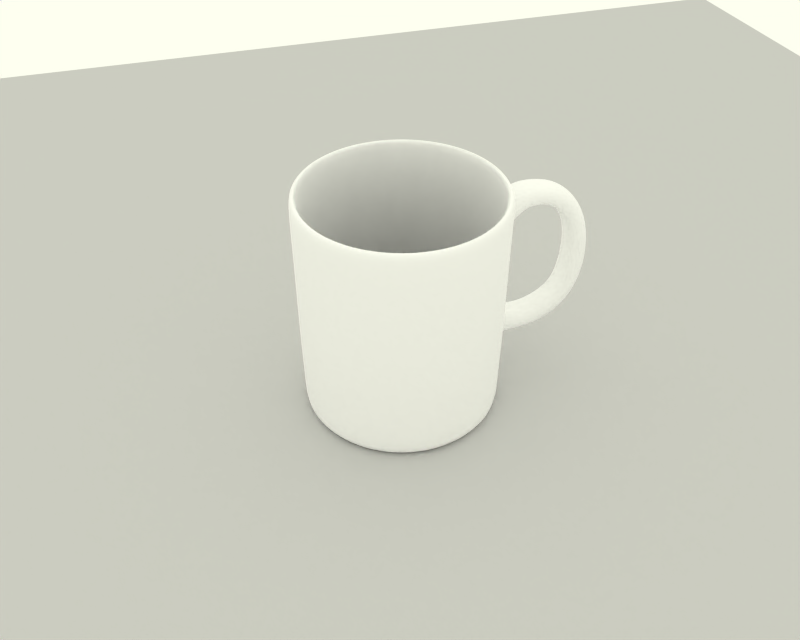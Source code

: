 # Source: cup.blend  (saved by Blender 2.63.0; exported with 4.5.12 LTS)
import bpy
from mathutils import Matrix  # noqa: F401  (used for matrix-valued properties, if any)

bpy.ops.wm.read_factory_settings(use_empty=True)
scene = bpy.context.scene
scene.name = 'Scene'

# ---- collections
col_collection_1 = bpy.data.collections.new('Collection 1'); scene.collection.children.link(col_collection_1)

# ---- materials (node trees are filled in below, after node groups)
mat_material = bpy.data.materials.new('Material')
mat_material.alpha_threshold = 0.0
mat_material.roughness = 0.5
mat_material.line_color = (0.0, 0.0, 0.0, 1.0)
mat_gold_001 = bpy.data.materials.new('Gold.001')
mat_gold_001.alpha_threshold = 0.0
mat_gold_001.diffuse_color = (0.9976, 0.9976, 0.9976, 1.0)
mat_gold_001.roughness = 0.9583
mat_gold_001.specular_intensity = 1.41
mat_gold_001.line_color = (0.0, 0.0, 0.0, 1.0)

# ---- material node trees

# ---- world
world_world = bpy.data.worlds.new('World'); scene.world = world_world
world_world.color = (0.9961, 1.0, 0.9412)
world_world.use_sun_shadow = False
world_world.sun_shadow_jitter_overblur = 0.0
world_world.cycles.sampling_method = 'MANUAL'
world_world.cycles.sample_map_resolution = 256

# ---- cameras
cam_camera = bpy.data.cameras.new('Camera')
cam_camera.passepartout_alpha = 0.2
cam_camera.clip_end = 100.0
cam_camera.lens = 35.0
cam_camera.sensor_width = 32.0
cam_camera.sensor_height = 18.0
cam_camera.ortho_scale = 7.314
cam_camera.show_passepartout = False
cam_camera.show_safe_areas = True
cam_camera.dof.focus_distance = 0.0
cam_camera.dof.aperture_fstop = 128.0

# ---- lights
light_lamp = bpy.data.lights.new('Lamp', 'SPOT')
light_lamp.transmission_factor = 0.0
light_lamp.energy = 100.0
light_lamp.shadow_buffer_clip_start = 0.5
light_lamp.shadow_soft_size = 10.0
light_lamp.shadow_maximum_resolution = 0.006
light_lamp.use_absolute_resolution = True
light_lamp.spot_blend = 0.7959
light_lamp.spot_size = 1.087
light_lamp.cycles.use_multiple_importance_sampling = False
light_lamp_006 = bpy.data.lights.new('Lamp.006', 'POINT')
light_lamp_006.transmission_factor = 0.0
light_lamp_006.energy = 30.0
light_lamp_006.shadow_buffer_clip_start = 0.5
light_lamp_006.shadow_soft_size = 1.0
light_lamp_006.shadow_maximum_resolution = 0.006
light_lamp_006.use_absolute_resolution = True
light_lamp_006.cycles.use_multiple_importance_sampling = False
light_lamp_003 = bpy.data.lights.new('Lamp.003', 'POINT')
light_lamp_003.transmission_factor = 0.0
light_lamp_003.energy = 60.0
light_lamp_003.shadow_buffer_clip_start = 0.5
light_lamp_003.shadow_soft_size = 1.0
light_lamp_003.shadow_maximum_resolution = 0.006
light_lamp_003.use_absolute_resolution = True
light_lamp_003.cycles.use_multiple_importance_sampling = False
light_lamp_001 = bpy.data.lights.new('Lamp.001', 'POINT')
light_lamp_001.transmission_factor = 0.0
light_lamp_001.energy = 50.0
light_lamp_001.shadow_buffer_clip_start = 0.5
light_lamp_001.shadow_soft_size = 1.0
light_lamp_001.shadow_maximum_resolution = 0.006
light_lamp_001.use_absolute_resolution = True
light_lamp_001.cycles.use_multiple_importance_sampling = False

# ---- meshes
me_plane = bpy.data.meshes.new('Plane')
me_plane.from_pydata([(1.0, 1.0, 0.0), (1.0, -1.0, 0.0), (-1.0, -1.0, 0.0), (-1.0, 1.0, 0.0)], [], [(0, 3, 2, 1)])
me_plane.materials.append(mat_material)
me_plane.use_remesh_preserve_volume = False
me_plane.use_remesh_preserve_attributes = False
me_plane.use_mirror_vertex_groups = False
me_plane.update()
me_cylinder_001 = bpy.data.meshes.new('Cylinder.001')
me_cylinder_001.from_pydata([(0.6305, 0.668, -0.9752), (0.7479, 0.5249, -0.9752), (0.8353, 0.3615, -0.9752), (0.889, 0.1843, -0.9752), (0.9072, 2.925e-08, -0.9752), (0.889, -0.1843, -0.9752), (0.8353, -0.3615, -0.9752), (0.7479, -0.5249, -0.9752), (0.6305, -0.668, -0.9752), (0.4873, -0.7855, -0.9752), (0.324, -0.8728, -0.9752), (0.1467, -0.9266, -0.9752), (-0.03758, -0.9447, -0.9752), (-0.2219, -0.9266, -0.9752), (-0.3991, -0.8728, -0.9752), (-0.5624, -0.7855, -0.9752), (-0.7056, -0.668, -0.9752), (-0.8231, -0.5249, -0.9752), (-0.9104, -0.3615, -0.9752), (-0.9642, -0.1843, -0.9752), (-0.9823, 8.702e-07, -0.9752), (-0.9642, 0.1843, -0.9752), (-0.9104, 0.3615, -0.9752), (-0.8231, 0.5249, -0.9752), (-0.7056, 0.668, -0.9752), (-0.5624, 0.7855, -0.9752), (-0.3991, 0.8728, -0.9752), (-0.2219, 0.9266, -0.9752), (-0.03757, 0.9447, -0.9752), (0.1467, 0.9266, -0.9752), (0.324, 0.8728, -0.9752), (0.4873, 0.7855, -0.9752), (0.6594, 0.697, 0.9998), (0.782, 0.5476, 0.9998), (0.8731, 0.3772, 0.9998), (0.9292, 0.1923, 0.9998), (0.9481, -2.233e-06, 0.9998), (0.9292, -0.1923, 0.9998), (0.8731, -0.3772, 0.9998), (0.782, -0.5476, 0.9998), (0.6594, -0.697, 0.9998), (0.5101, -0.8196, 0.9998), (0.3396, -0.9107, 0.9998), (0.1547, -0.9668, 0.9998), (-0.03757, -0.9857, 0.9998), (-0.2299, -0.9668, 0.9998), (-0.4148, -0.9107, 0.9998), (-0.5852, -0.8196, 0.9998), (-0.7346, -0.697, 0.9998), (-0.8572, -0.5476, 0.9998), (-0.9483, -0.3772, 0.9998), (-1.004, -0.1923, 0.9998), (-1.023, -4.066e-06, 0.9998), (-1.004, 0.1852, 0.9998), (-0.9483, 0.3772, 0.9998), (-0.8572, 0.5476, 0.9998), (-0.7346, 0.697, 0.9998), (-0.5852, 0.8196, 0.9998), (-0.4148, 0.9107, 0.9998), (-0.2299, 0.9668, 0.9998), (-0.03758, 0.9857, 0.9998), (0.1547, 0.9668, 0.9998), (0.3396, 0.9107, 0.9998), (0.5101, 0.8196, 0.9998), (-0.03758, -4.207e-08, -0.9752), (0.6051, 0.6427, 0.9524), (0.7181, 0.5049, 0.9524), (0.8021, 0.3478, 0.9524), (0.8538, 0.1773, 0.9524), (0.8713, -2.171e-06, 0.9524), (0.8538, -0.1773, 0.9524), (0.8021, -0.3478, 0.9524), (0.7181, -0.5049, 0.9524), (0.6051, -0.6427, 0.9524), (0.4674, -0.7557, 0.9524), (0.3102, -0.8397, 0.9524), (0.1397, -0.8914, 0.9524), (-0.03757, -0.9089, 0.9524), (-0.2149, -0.8914, 0.9524), (-0.3854, -0.8397, 0.9524), (-0.5425, -0.7557, 0.9524), (-0.6803, -0.6427, 0.9524), (-0.7933, -0.505, 0.9524), (-0.8773, -0.3478, 0.9524), (-0.929, -0.1773, 0.9524), (-0.9465, -3.861e-06, 0.9524), (-0.929, 0.1773, 0.9524), (-0.8773, 0.3478, 0.9524), (-0.7933, 0.5049, 0.9524), (-0.6803, 0.6427, 0.9524), (-0.5425, 0.7557, 0.9524), (-0.3854, 0.8397, 0.9524), (-0.2149, 0.8914, 0.9524), (-0.03758, 0.9089, 0.9524), (0.1397, 0.8914, 0.9524), (0.3102, 0.8397, 0.9524), (0.4674, 0.7557, 0.9524), (0.5698, 0.6074, -0.8918), (0.6766, 0.4772, -0.8918), (0.756, 0.3287, -0.8918), (0.8049, 0.1676, -0.8918), (0.8214, -2.072e-06, -0.8918), (0.8049, -0.1676, -0.8918), (0.756, -0.3287, -0.8918), (0.6766, -0.4772, -0.8918), (0.5698, -0.6074, -0.8918), (0.4396, -0.7142, -0.8918), (0.2911, -0.7936, -0.8918), (0.13, -0.8424, -0.8918), (-0.03757, -0.8589, -0.8918), (-0.2051, -0.8424, -0.8918), (-0.3663, -0.7936, -0.8918), (-0.5148, -0.7142, -0.8918), (-0.6449, -0.6074, -0.8918), (-0.7518, -0.4772, -0.8918), (-0.8311, -0.3287, -0.8918), (-0.88, -0.1676, -0.8918), (-0.8965, -3.67e-06, -0.8918), (-0.88, 0.1676, -0.8918), (-0.8311, 0.3287, -0.8918), (-0.7518, 0.4772, -0.8918), (-0.6449, 0.6074, -0.8918), (-0.5148, 0.7142, -0.8918), (-0.3663, 0.7936, -0.8918), (-0.2052, 0.8424, -0.8918), (-0.03758, 0.8589, -0.8918), (0.13, 0.8424, -0.8918), (0.2911, 0.7936, -0.8918), (0.4396, 0.7142, -0.8918), (0.5698, 0.6074, -0.9141), (0.6766, 0.4772, -0.9141), (0.756, 0.3287, -0.9141), (0.8049, 0.1676, -0.9141), (0.8214, -2.072e-06, -0.9141), (0.8049, -0.1676, -0.9141), (0.756, -0.3287, -0.9141), (0.6766, -0.4772, -0.9141), (0.5698, -0.6074, -0.9141), (0.4396, -0.7142, -0.9141), (0.2911, -0.7936, -0.9141), (0.13, -0.8424, -0.9141), (-0.03757, -0.8589, -0.9141), (-0.2051, -0.8424, -0.9141), (-0.3663, -0.7936, -0.9141), (-0.5148, -0.7142, -0.9141), (-0.6449, -0.6074, -0.9141), (-0.7518, -0.4772, -0.9141), (-0.8311, -0.3287, -0.9141), (-0.88, -0.1676, -0.9141), (-0.8965, -3.67e-06, -0.9141), (-0.88, 0.1676, -0.9141), (-0.8311, 0.3287, -0.9141), (-0.7518, 0.4772, -0.9141), (-0.6449, 0.6074, -0.9141), (-0.5148, 0.7142, -0.9141), (-0.3663, 0.7936, -0.9141), (-0.2052, 0.8424, -0.9141), (-0.03758, 0.8589, -0.9141), (0.13, 0.8424, -0.9141), (0.2911, 0.7936, -0.9141), (0.4396, 0.7142, -0.9141), (0.7942, 0.5558, 0.9532), (0.6698, 0.7074, 0.9532), (0.8866, 0.3828, 0.9532), (0.9436, 0.1952, 0.9532), (0.9628, -2.199e-06, 0.9532), (0.9436, -0.1952, 0.9532), (0.8866, -0.3828, 0.9532), (0.7942, -0.5558, 0.9532), (0.6698, -0.7074, 0.9532), (0.5182, -0.8318, 0.9532), (0.3452, -0.9242, 0.9532), (0.1576, -0.9811, 0.9532), (-0.03757, -1.0, 0.9532), (-0.2327, -0.9811, 0.9532), (-0.4204, -0.9242, 0.9532), (-0.5933, -0.8318, 0.9532), (-0.7449, -0.7074, 0.9532), (-0.8693, -0.5558, 0.9532), (-0.9618, -0.3828, 0.9532), (-1.019, -0.1952, 0.9532), (-1.038, -4.004e-06, 0.9532), (-1.019, 0.186, 0.9532), (-0.9618, 0.3828, 0.9532), (-0.8693, 0.5558, 0.9532), (-0.7449, 0.7073, 0.9532), (-0.5933, 0.8318, 0.9532), (-0.4204, 0.9242, 0.9532), (-0.2327, 0.9811, 0.9532), (-0.03758, 1.0, 0.9532), (0.1576, 0.9811, 0.9532), (0.3452, 0.9242, 0.9532), (0.5182, 0.8318, 0.9532), (0.7869, 0.5509, -0.9238), (0.6636, 0.7011, -0.9238), (0.8785, 0.3795, -0.9238), (0.9349, 0.1934, -0.9238), (0.954, -9.018e-08, -0.9238), (0.9349, -0.1934, -0.9238), (0.8785, -0.3795, -0.9238), (0.7869, -0.5509, -0.9238), (0.6636, -0.7011, -0.9238), (0.5133, -0.8245, -0.9238), (0.3419, -0.9161, -0.9238), (0.1559, -0.9725, -0.9238), (-0.03758, -0.9916, -0.9238), (-0.231, -0.9725, -0.9238), (-0.417, -0.9161, -0.9238), (-0.5885, -0.8245, -0.9238), (-0.7387, -0.7011, -0.9238), (-0.862, -0.5509, -0.9238), (-0.9537, -0.3795, -0.9238), (-1.01, -0.1934, -0.9238), (-1.029, 6.588e-07, -0.9238), (-1.01, 0.1855, -0.9238), (-0.9537, 0.3795, -0.9238), (-0.862, 0.5509, -0.9238), (-0.7387, 0.7011, -0.9238), (-0.5885, 0.8245, -0.9238), (-0.417, 0.9161, -0.9238), (-0.231, 0.9725, -0.9238), (-0.03757, 0.9916, -0.9238), (0.1559, 0.9725, -0.9238), (0.3419, 0.9161, -0.9238), (0.5133, 0.8245, -0.9238), (0.642, 0.6796, 1.006), (0.7616, 0.534, 1.006), (0.8504, 0.3678, 1.006), (0.9051, 0.1875, 1.006), (0.9235, -2.213e-06, 1.006), (0.9051, -0.1875, 1.006), (0.8504, -0.3678, 1.006), (0.7616, -0.534, 1.006), (0.642, -0.6796, 1.006), (0.4964, -0.7991, 1.006), (0.3302, -0.8879, 1.006), (0.1499, -0.9426, 1.006), (-0.03757, -0.9611, 1.006), (-0.2251, -0.9426, 1.006), (-0.4054, -0.8879, 1.006), (-0.5715, -0.7991, 1.006), (-0.7172, -0.6796, 1.006), (-0.8367, -0.534, 1.006), (-0.9255, -0.3678, 1.006), (-0.9802, -0.1875, 1.006), (-0.9987, -4e-06, 1.006), (-0.9802, 0.1875, 1.006), (-0.9255, 0.3678, 1.006), (-0.8367, 0.534, 1.006), (-0.7172, 0.6796, 1.006), (-0.5715, 0.7991, 1.006), (-0.4054, 0.8879, 1.006), (-0.2251, 0.9426, 1.006), (-0.03758, 0.9611, 1.006), (0.1499, 0.9426, 1.006), (0.3302, 0.8879, 1.006), (0.4964, 0.7991, 1.006), (0.6344, 0.672, 1.002), (0.7526, 0.528, 1.002), (0.8404, 0.3637, 1.002), (0.8945, 0.1854, 1.002), (0.9128, -2.206e-06, 1.002), (0.8945, -0.1854, 1.002), (0.8404, -0.3637, 1.002), (0.7526, -0.528, 1.002), (0.6344, -0.672, 1.002), (0.4904, -0.7902, 1.002), (0.3261, -0.878, 1.002), (0.1478, -0.9321, 1.002), (-0.03757, -0.9503, 1.002), (-0.223, -0.9321, 1.002), (-0.4012, -0.878, 1.002), (-0.5655, -0.7902, 1.002), (-0.7096, -0.672, 1.002), (-0.8277, -0.528, 1.002), (-0.9156, -0.3637, 1.002), (-0.9696, -0.1854, 1.002), (-0.9879, -3.967e-06, 1.002), (-0.9696, 0.1854, 1.002), (-0.9156, 0.3637, 1.002), (-0.8277, 0.528, 1.002), (-0.7096, 0.672, 1.002), (-0.5656, 0.7902, 1.002), (-0.4013, 0.878, 1.002), (-0.223, 0.9321, 1.002), (-0.03758, 0.9503, 1.002), (0.1478, 0.9321, 1.002), (0.3261, 0.878, 1.002), (0.4904, 0.7902, 1.002), (0.7951, 0.5564, 0.8146), (0.6706, 0.7082, 0.8146), (0.8877, 0.3833, 0.8146), (0.9447, 0.1954, 0.8146), (0.9639, -1.117e-06, 0.8146), (0.9447, -0.1954, 0.8146), (0.8877, -0.3833, 0.8146), (0.7951, -0.5564, 0.8146), (0.6706, -0.7082, 0.8146), (0.5188, -0.8327, 0.8146), (0.3457, -0.9253, 0.8146), (0.1578, -0.9823, 0.8146), (-0.03757, -1.001, 0.8146), (-0.233, -0.9823, 0.8146), (-0.4208, -0.9253, 0.8146), (-0.594, -0.8327, 0.8146), (-0.7457, -0.7082, 0.8146), (-0.8703, -0.5564, 0.8146), (-0.9628, -0.3833, 0.8146), (-1.02, -0.1954, 0.8146), (-1.039, -1.632e-06, 0.8146), (-1.023, 0.1863, 0.8146), (-0.9628, 0.3833, 0.8146), (-0.8703, 0.5564, 0.8146), (-0.7457, 0.7082, 0.8146), (-0.594, 0.8327, 0.8146), (-0.4208, 0.9253, 0.8146), (-0.233, 0.9823, 0.8146), (-0.03758, 1.001, 0.8146), (0.1578, 0.9823, 0.8146), (0.3457, 0.9253, 0.8146), (0.5188, 0.8327, 0.8146), (0.7915, 0.554, 0.5043), (0.6675, 0.7051, 0.5043), (0.8837, 0.3816, 0.5043), (0.9404, 0.1945, 0.5043), (0.961, 0.02317, 0.5043), (0.9404, -0.1945, 0.5043), (0.8837, -0.3816, 0.5043), (0.7915, -0.554, 0.5043), (0.6675, -0.7051, 0.5043), (0.5164, -0.8291, 0.5043), (0.344, -0.9213, 0.5043), (0.157, -0.978, 0.5043), (-0.03758, -0.9972, 0.5043), (-0.2321, -0.978, 0.5043), (-0.4192, -0.9213, 0.5043), (-0.5916, -0.8291, 0.5043), (-0.7427, -0.7051, 0.5043), (-0.8667, -0.554, 0.5043), (-0.9588, -0.3816, 0.5043), (-1.016, -0.1945, 0.5043), (-1.035, -1.17e-06, 0.5043), (-1.019, 0.186, 0.5043), (-0.9588, 0.3816, 0.5043), (-0.8667, 0.554, 0.5043), (-0.7427, 0.7051, 0.5043), (-0.5916, 0.8291, 0.5043), (-0.4192, 0.9213, 0.5043), (-0.2321, 0.978, 0.5043), (-0.03758, 0.9972, 0.5043), (0.157, 0.978, 0.5043), (0.344, 0.9213, 0.5043), (0.5164, 0.8291, 0.5043), (0.7928, 0.5549, -0.3007), (0.6686, 0.7062, -0.3007), (0.8851, 0.3822, -0.3007), (0.9419, 0.1948, -0.3007), (0.9611, -4.324e-07, -0.3007), (0.9419, -0.1948, -0.3007), (0.8851, -0.3822, -0.3007), (0.7928, -0.5549, -0.3007), (0.6686, -0.7062, -0.3007), (0.5173, -0.8304, -0.3007), (0.3446, -0.9227, -0.3007), (0.1573, -0.9795, -0.3007), (-0.03758, -0.9987, -0.3007), (-0.2324, -0.9795, -0.3007), (-0.4198, -0.9227, -0.3007), (-0.5924, -0.8304, -0.3007), (-0.7438, -0.7062, -0.3007), (-0.868, -0.5549, -0.3007), (-0.9603, -0.3822, -0.3007), (-1.017, -0.1948, -0.3007), (-1.036, -1.414e-07, -0.3007), (-1.02, 0.1861, -0.3007), (-0.9603, 0.3822, -0.3007), (-0.868, 0.5549, -0.3007), (-0.7438, 0.7062, -0.3007), (-0.5924, 0.8304, -0.3007), (-0.4198, 0.9227, -0.3007), (-0.2324, 0.9795, -0.3007), (-0.03758, 0.9987, -0.3007), (0.1573, 0.9795, -0.3007), (0.3446, 0.9227, -0.3007), (0.5173, 0.8304, -0.3007), (0.7838, 0.5489, -0.6007), (0.661, 0.6986, -0.6007), (0.8751, 0.3781, -0.6007), (0.9314, 0.1927, -0.6007), (0.9503, -2.339e-07, -0.6007), (0.9314, -0.1927, -0.6007), (0.8751, -0.3781, -0.6007), (0.7838, -0.5489, -0.6007), (0.661, -0.6986, -0.6007), (0.5113, -0.8214, -0.6007), (0.3405, -0.9127, -0.6007), (0.1552, -0.9689, -0.6007), (-0.03758, -0.9879, -0.6007), (-0.2303, -0.9689, -0.6007), (-0.4156, -0.9127, -0.6007), (-0.5864, -0.8214, -0.6007), (-0.7361, -0.6986, -0.6007), (-0.859, -0.5489, -0.6007), (-0.9503, -0.3781, -0.6007), (-1.007, -0.1927, -0.6007), (-1.025, 2.81e-07, -0.6007), (-1.01, 0.1855, -0.6007), (-0.9503, 0.3781, -0.6007), (-0.859, 0.5489, -0.6007), (-0.7361, 0.6986, -0.6007), (-0.5864, 0.8214, -0.6007), (-0.4156, 0.9127, -0.6007), (-0.2303, 0.9689, -0.6007), (-0.03757, 0.9879, -0.6007), (0.1552, 0.9689, -0.6007), (0.3405, 0.9127, -0.6007), (0.5113, 0.8214, -0.6007), (0.9431, -0.138, 0.5035), (0.9582, -9.065e-07, 0.5035), (0.9395, 0.1491, 0.5035), (0.9468, -0.1382, 0.7742), (0.9634, 0.02302, 0.7742), (0.9432, 0.1489, 0.7742), (1.005, 0.1452, 0.8127), (1.011, 0.02009, 0.8351), (1.008, -0.142, 0.8139), (1.024, 0.144, 0.5546), (1.043, 0.01817, 0.5562), (1.027, -0.1431, 0.5559), (1.166, -0.1516, 0.7046), (1.176, 0.01006, 0.7048), (1.167, 0.1352, 0.7039), (1.155, -0.1509, 0.8605), (1.164, 0.01077, 0.8816), (1.156, 0.136, 0.8598), (1.432, 0.1191, 0.8375), (1.44, -0.006057, 0.8568), (1.43, -0.1677, 0.836), (1.402, 0.1209, 0.6834), (1.41, -0.00423, 0.6814), (1.401, -0.1659, 0.6818), (1.531, -0.1739, 0.5913), (1.541, -0.01218, 0.5898), (1.534, 0.1129, 0.596), (1.62, -0.1793, 0.7284), (1.669, -0.02, 0.7456), (1.622, 0.1075, 0.7331), (1.8, 0.09666, 0.5367), (1.838, -0.02255, 0.5255), (1.793, -0.1899, 0.5282), (1.642, 0.1063, 0.4545), (1.644, -0.01848, 0.4435), (1.636, -0.1803, 0.4461), (1.687, -0.1834, 0.1994), (1.693, -0.02145, 0.1963), (1.699, 0.1028, 0.2094), (1.872, -0.1946, 0.204), (1.928, -0.01896, 0.2009), (1.884, 0.09154, 0.2141), (1.838, 0.09432, -0.1675), (1.873, -0.03243, -0.1804), (1.822, -0.1916, -0.1774), (1.657, 0.1054, -0.1338), (1.647, -0.01869, -0.1467), (1.642, -0.1806, -0.1437), (1.487, -0.1712, -0.2484), (1.491, -0.009175, -0.2495), (1.529, 0.1132, -0.2793), (1.604, -0.1783, -0.4328), (1.635, -0.01791, -0.4375), (1.627, 0.1072, -0.4267), (1.384, 0.122, -0.5192), (1.363, -0.001366, -0.5245), (1.36, -0.1634, -0.5232), (1.313, 0.1264, -0.3535), (1.292, 0.003013, -0.3365), (1.288, -0.1591, -0.3575), (1.145, -0.1503, -0.3589), (1.148, 0.01584, -0.3379), (1.174, 0.1348, -0.3592), (1.136, -0.1498, -0.5369), (1.141, 0.01219, -0.5368), (1.166, 0.1353, -0.5372), (0.9453, 0.01217, -0.5642), (0.9374, -0.1377, -0.5643), (0.953, 0.1483, -0.5646), (0.9477, -0.1383, -0.323), (0.9631, 0.1477, -0.3232), (0.9556, 0.01181, -0.3229)], [], [(64, 0, 1), (64, 1, 2), (64, 2, 3), (64, 3, 4), (64, 4, 5), (64, 5, 6), (64, 6, 7), (64, 7, 8), (64, 8, 9), (64, 9, 10), (64, 10, 11), (64, 11, 12), (64, 12, 13), (64, 13, 14), (64, 14, 15), (64, 15, 16), (64, 16, 17), (64, 17, 18), (64, 18, 19), (64, 19, 20), (64, 20, 21), (64, 21, 22), (64, 22, 23), (64, 23, 24), (64, 24, 25), (64, 25, 26), (64, 26, 27), (64, 27, 28), (64, 28, 29), (64, 29, 30), (64, 30, 31), (31, 0, 64), (66, 65, 97, 98), (67, 66, 98, 99), (68, 67, 99, 100), (69, 68, 100, 101), (70, 69, 101, 102), (71, 70, 102, 103), (72, 71, 103, 104), (73, 72, 104, 105), (74, 73, 105, 106), (75, 74, 106, 107), (76, 75, 107, 108), (77, 76, 108, 109), (78, 77, 109, 110), (79, 78, 110, 111), (80, 79, 111, 112), (81, 80, 112, 113), (82, 81, 113, 114), (83, 82, 114, 115), (84, 83, 115, 116), (85, 84, 116, 117), (86, 85, 117, 118), (87, 86, 118, 119), (88, 87, 119, 120), (89, 88, 120, 121), (90, 89, 121, 122), (91, 90, 122, 123), (92, 91, 123, 124), (93, 92, 124, 125), (94, 93, 125, 126), (95, 94, 126, 127), (96, 95, 127, 128), (65, 96, 128, 97), (98, 97, 129, 130), (99, 98, 130, 131), (100, 99, 131, 132), (101, 100, 132, 133), (102, 101, 133, 134), (103, 102, 134, 135), (104, 103, 135, 136), (105, 104, 136, 137), (106, 105, 137, 138), (107, 106, 138, 139), (108, 107, 139, 140), (109, 108, 140, 141), (110, 109, 141, 142), (111, 110, 142, 143), (112, 111, 143, 144), (113, 112, 144, 145), (114, 113, 145, 146), (115, 114, 146, 147), (116, 115, 147, 148), (117, 116, 148, 149), (118, 117, 149, 150), (119, 118, 150, 151), (120, 119, 151, 152), (121, 120, 152, 153), (122, 121, 153, 154), (123, 122, 154, 155), (124, 123, 155, 156), (125, 124, 156, 157), (126, 125, 157, 158), (127, 126, 158, 159), (128, 127, 159, 160), (97, 128, 160, 129), (162, 32, 33, 161), (161, 33, 34, 163), (163, 34, 35, 164), (164, 35, 36, 165), (165, 36, 37, 166), (166, 37, 38, 167), (167, 38, 39, 168), (168, 39, 40, 169), (169, 40, 41, 170), (170, 41, 42, 171), (171, 42, 43, 172), (172, 43, 44, 173), (173, 44, 45, 174), (174, 45, 46, 175), (175, 46, 47, 176), (176, 47, 48, 177), (177, 48, 49, 178), (178, 49, 50, 179), (179, 50, 51, 180), (180, 51, 52, 181), (181, 52, 53, 182), (182, 53, 54, 183), (183, 54, 55, 184), (184, 55, 56, 185), (185, 56, 57, 186), (186, 57, 58, 187), (187, 58, 59, 188), (188, 59, 60, 189), (189, 60, 61, 190), (190, 61, 62, 191), (191, 62, 63, 192), (32, 162, 192, 63), (0, 194, 193, 1), (1, 193, 195, 2), (2, 195, 196, 3), (3, 196, 197, 4), (4, 197, 198, 5), (5, 198, 199, 6), (6, 199, 200, 7), (7, 200, 201, 8), (8, 201, 202, 9), (9, 202, 203, 10), (10, 203, 204, 11), (11, 204, 205, 12), (12, 205, 206, 13), (13, 206, 207, 14), (14, 207, 208, 15), (15, 208, 209, 16), (16, 209, 210, 17), (17, 210, 211, 18), (18, 211, 212, 19), (19, 212, 213, 20), (20, 213, 214, 21), (21, 214, 215, 22), (22, 215, 216, 23), (23, 216, 217, 24), (24, 217, 218, 25), (25, 218, 219, 26), (26, 219, 220, 27), (27, 220, 221, 28), (28, 221, 222, 29), (29, 222, 223, 30), (30, 223, 224, 31), (194, 0, 31, 224), (32, 225, 226, 33), (33, 226, 227, 34), (34, 227, 228, 35), (35, 228, 229, 36), (36, 229, 230, 37), (37, 230, 231, 38), (38, 231, 232, 39), (39, 232, 233, 40), (40, 233, 234, 41), (41, 234, 235, 42), (42, 235, 236, 43), (43, 236, 237, 44), (44, 237, 238, 45), (45, 238, 239, 46), (46, 239, 240, 47), (47, 240, 241, 48), (48, 241, 242, 49), (49, 242, 243, 50), (50, 243, 244, 51), (51, 244, 245, 52), (52, 245, 246, 53), (53, 246, 247, 54), (54, 247, 248, 55), (55, 248, 249, 56), (56, 249, 250, 57), (57, 250, 251, 58), (58, 251, 252, 59), (59, 252, 253, 60), (60, 253, 254, 61), (61, 254, 255, 62), (62, 255, 256, 63), (63, 256, 225, 32), (225, 257, 258, 226), (257, 65, 66, 258), (226, 258, 259, 227), (258, 66, 67, 259), (227, 259, 260, 228), (259, 67, 68, 260), (228, 260, 261, 229), (260, 68, 69, 261), (229, 261, 262, 230), (261, 69, 70, 262), (230, 262, 263, 231), (262, 70, 71, 263), (231, 263, 264, 232), (263, 71, 72, 264), (232, 264, 265, 233), (264, 72, 73, 265), (233, 265, 266, 234), (265, 73, 74, 266), (234, 266, 267, 235), (266, 74, 75, 267), (235, 267, 268, 236), (267, 75, 76, 268), (236, 268, 269, 237), (268, 76, 77, 269), (237, 269, 270, 238), (269, 77, 78, 270), (238, 270, 271, 239), (270, 78, 79, 271), (239, 271, 272, 240), (271, 79, 80, 272), (240, 272, 273, 241), (272, 80, 81, 273), (241, 273, 274, 242), (273, 81, 82, 274), (242, 274, 275, 243), (274, 82, 83, 275), (243, 275, 276, 244), (275, 83, 84, 276), (244, 276, 277, 245), (276, 84, 85, 277), (245, 277, 278, 246), (277, 85, 86, 278), (246, 278, 279, 247), (278, 86, 87, 279), (247, 279, 280, 248), (279, 87, 88, 280), (248, 280, 281, 249), (280, 88, 89, 281), (249, 281, 282, 250), (281, 89, 90, 282), (250, 282, 283, 251), (282, 90, 91, 283), (251, 283, 284, 252), (283, 91, 92, 284), (252, 284, 285, 253), (284, 92, 93, 285), (253, 285, 286, 254), (285, 93, 94, 286), (254, 286, 287, 255), (286, 94, 95, 287), (255, 287, 288, 256), (287, 95, 96, 288), (256, 288, 257, 225), (288, 96, 65, 257), (290, 162, 161, 289), (289, 161, 163, 291), (291, 163, 164, 292), (292, 164, 165, 293), (293, 165, 166, 294), (294, 166, 167, 295), (295, 167, 168, 296), (296, 168, 169, 297), (297, 169, 170, 298), (298, 170, 171, 299), (299, 171, 172, 300), (300, 172, 173, 301), (301, 173, 174, 302), (302, 174, 175, 303), (303, 175, 176, 304), (304, 176, 177, 305), (305, 177, 178, 306), (306, 178, 179, 307), (307, 179, 180, 308), (308, 180, 181, 309), (309, 181, 182, 310), (310, 182, 183, 311), (311, 183, 184, 312), (312, 184, 185, 313), (313, 185, 186, 314), (314, 186, 187, 315), (315, 187, 188, 316), (316, 188, 189, 317), (317, 189, 190, 318), (318, 190, 191, 319), (319, 191, 192, 320), (162, 290, 320, 192), (322, 290, 289, 321), (321, 289, 291, 323), (323, 291, 292, 324), (326, 294, 295, 327), (327, 295, 296, 328), (328, 296, 297, 329), (329, 297, 298, 330), (330, 298, 299, 331), (331, 299, 300, 332), (332, 300, 301, 333), (333, 301, 302, 334), (334, 302, 303, 335), (335, 303, 304, 336), (336, 304, 305, 337), (337, 305, 306, 338), (338, 306, 307, 339), (339, 307, 308, 340), (340, 308, 309, 341), (341, 309, 310, 342), (342, 310, 311, 343), (343, 311, 312, 344), (344, 312, 313, 345), (345, 313, 314, 346), (346, 314, 315, 347), (347, 315, 316, 348), (348, 316, 317, 349), (349, 317, 318, 350), (350, 318, 319, 351), (351, 319, 320, 352), (290, 322, 352, 320), (354, 322, 321, 353), (353, 321, 323, 355), (355, 323, 324, 356), (356, 324, 325, 357), (357, 325, 326, 358), (358, 326, 327, 359), (359, 327, 328, 360), (360, 328, 329, 361), (361, 329, 330, 362), (362, 330, 331, 363), (363, 331, 332, 364), (364, 332, 333, 365), (365, 333, 334, 366), (366, 334, 335, 367), (367, 335, 336, 368), (368, 336, 337, 369), (369, 337, 338, 370), (370, 338, 339, 371), (371, 339, 340, 372), (372, 340, 341, 373), (373, 341, 342, 374), (374, 342, 343, 375), (375, 343, 344, 376), (376, 344, 345, 377), (377, 345, 346, 378), (378, 346, 347, 379), (379, 347, 348, 380), (380, 348, 349, 381), (381, 349, 350, 382), (382, 350, 351, 383), (383, 351, 352, 384), (322, 354, 384, 352), (194, 386, 385, 193), (386, 354, 353, 385), (193, 385, 387, 195), (385, 353, 355, 387), (195, 387, 388, 196), (387, 355, 356, 388), (196, 388, 389, 197), (197, 389, 390, 198), (198, 390, 391, 199), (390, 358, 359, 391), (199, 391, 392, 200), (391, 359, 360, 392), (200, 392, 393, 201), (392, 360, 361, 393), (201, 393, 394, 202), (393, 361, 362, 394), (202, 394, 395, 203), (394, 362, 363, 395), (203, 395, 396, 204), (395, 363, 364, 396), (204, 396, 397, 205), (396, 364, 365, 397), (205, 397, 398, 206), (397, 365, 366, 398), (206, 398, 399, 207), (398, 366, 367, 399), (207, 399, 400, 208), (399, 367, 368, 400), (208, 400, 401, 209), (400, 368, 369, 401), (209, 401, 402, 210), (401, 369, 370, 402), (210, 402, 403, 211), (402, 370, 371, 403), (211, 403, 404, 212), (403, 371, 372, 404), (212, 404, 405, 213), (404, 372, 373, 405), (213, 405, 406, 214), (405, 373, 374, 406), (214, 406, 407, 215), (406, 374, 375, 407), (215, 407, 408, 216), (407, 375, 376, 408), (216, 408, 409, 217), (408, 376, 377, 409), (217, 409, 410, 218), (409, 377, 378, 410), (218, 410, 411, 219), (410, 378, 379, 411), (219, 411, 412, 220), (411, 379, 380, 412), (220, 412, 413, 221), (412, 380, 381, 413), (221, 413, 414, 222), (413, 381, 382, 414), (222, 414, 415, 223), (414, 382, 383, 415), (223, 415, 416, 224), (415, 383, 384, 416), (354, 386, 416, 384), (386, 194, 224, 416), (326, 325, 418, 417), (325, 324, 419, 418), (294, 326, 417, 420), (324, 292, 422, 419), (293, 294, 420, 421), (292, 293, 421, 422), (422, 421, 424, 423), (421, 420, 425, 424), (419, 422, 423, 426), (420, 417, 428, 425), (418, 419, 426, 427), (417, 418, 427, 428), (428, 427, 430, 429), (427, 426, 431, 430), (425, 428, 429, 432), (426, 423, 434, 431), (424, 425, 432, 433), (423, 424, 433, 434), (434, 433, 436, 435), (433, 432, 437, 436), (431, 434, 435, 438), (432, 429, 440, 437), (430, 431, 438, 439), (429, 430, 439, 440), (440, 439, 442, 441), (439, 438, 443, 442), (437, 440, 441, 444), (438, 435, 446, 443), (436, 437, 444, 445), (435, 436, 445, 446), (446, 445, 448, 447), (445, 444, 449, 448), (443, 446, 447, 450), (444, 441, 452, 449), (442, 443, 450, 451), (441, 442, 451, 452), (452, 451, 454, 453), (451, 450, 455, 454), (449, 452, 453, 456), (450, 447, 458, 455), (448, 449, 456, 457), (447, 448, 457, 458), (458, 457, 460, 459), (457, 456, 461, 460), (455, 458, 459, 462), (456, 453, 464, 461), (454, 455, 462, 463), (453, 454, 463, 464), (464, 463, 466, 465), (463, 462, 467, 466), (461, 464, 465, 468), (462, 459, 470, 467), (460, 461, 468, 469), (459, 460, 469, 470), (470, 469, 472, 471), (469, 468, 473, 472), (467, 470, 471, 474), (468, 465, 476, 473), (466, 467, 474, 475), (465, 466, 475, 476), (476, 475, 478, 477), (475, 474, 479, 478), (473, 476, 477, 480), (474, 471, 482, 479), (472, 473, 480, 481), (471, 472, 481, 482), (482, 481, 483, 485), (481, 480, 484, 483), (479, 482, 485, 487), (480, 477, 486, 484), (478, 479, 487, 488), (477, 478, 488, 486), (390, 389, 483, 484), (389, 388, 485, 483), (358, 390, 484, 486), (388, 356, 487, 485), (357, 358, 486, 488), (356, 357, 488, 487), (483, 488, 486, 484), (485, 487, 488, 483)])
me_cylinder_001.polygons.foreach_set('use_smooth', [True] * 492)
_k = {(483, 484): 1.0, (483, 485): 1.0, (484, 486): 1.0, (485, 487): 1.0, (486, 488): 1.0, (487, 488): 1.0, (483, 488): 1.0}
me_cylinder_001.attributes.new('crease_edge', 'FLOAT', 'EDGE').data.foreach_set('value', [_k.get((min(e.vertices), max(e.vertices)), 0.0) for e in me_cylinder_001.edges])
_uv = me_cylinder_001.uv_layers.new(name='UVTex')
_uv.uv.foreach_set('vector', [0.8394, 0.1607, 0.7244, 0.2572, 0.7077, 0.2328, 0.8394, 0.1607, 0.7077, 0.2328, 0.6964, 0.2054, 0.8394, 0.1607, 0.6964, 0.2054, 0.6924, 0.1767, 0.8394, 0.1607, 0.6924, 0.1767, 0.6928, 0.1484, 0.8394, 0.1607, 0.6928, 0.1484, 0.6971, 0.1204, 0.8394, 0.1607, 0.6971, 0.1204, 0.7058, 0.0927, 0.8394, 0.1607, 0.7058, 0.0927, 0.7216, 0.06759, 0.8394, 0.1607, 0.7216, 0.06759, 0.7421, 0.04634, 0.8394, 0.1607, 0.7421, 0.04634, 0.7664, 0.02956, 0.8394, 0.1607, 0.7664, 0.02956, 0.7934, 0.01785, 0.8394, 0.1607, 0.7934, 0.01785, 0.8222, 0.01163, 0.8394, 0.1607, 0.8222, 0.01163, 0.8516, 0.01115, 0.8394, 0.1607, 0.8516, 0.01115, 0.8806, 0.01644, 0.8394, 0.1607, 0.8806, 0.01644, 0.908, 0.02728, 0.8394, 0.1607, 0.908, 0.02728, 0.9327, 0.04326, 0.8394, 0.1607, 0.9327, 0.04326, 0.9539, 0.06377, 0.8394, 0.1607, 0.9539, 0.06377, 0.9706, 0.088, 0.8394, 0.1607, 0.9706, 0.088, 0.9823, 0.115, 0.8394, 0.1607, 0.9823, 0.115, 0.9884, 0.1438, 0.8394, 0.1607, 0.9884, 0.1438, 0.9888, 0.1733, 0.8394, 0.1607, 0.9888, 0.1733, 0.9835, 0.2022, 0.8394, 0.1607, 0.9835, 0.2022, 0.9726, 0.2296, 0.8394, 0.1607, 0.9726, 0.2296, 0.9566, 0.2543, 0.8394, 0.1607, 0.9566, 0.2543, 0.9361, 0.2754, 0.8394, 0.1607, 0.9361, 0.2754, 0.9118, 0.2921, 0.8394, 0.1607, 0.9118, 0.2921, 0.8848, 0.3037, 0.8394, 0.1607, 0.8848, 0.3037, 0.856, 0.3098, 0.8394, 0.1607, 0.856, 0.3098, 0.8265, 0.3102, 0.8394, 0.1607, 0.8265, 0.3102, 0.7976, 0.3048, 0.8394, 0.1607, 0.7976, 0.3048, 0.7702, 0.2939, 0.8394, 0.1607, 0.7702, 0.2939, 0.7455, 0.2778, 0.7455, 0.2778, 0.7244, 0.2572, 0.8394, 0.1607, 0.3002, 0.174, 0.28, 0.1842, 0.2197, 0.1191, 0.2228, 0.1169, 0.319, 0.1593, 0.3002, 0.174, 0.2228, 0.1169, 0.2252, 0.1142, 0.3315, 0.1392, 0.319, 0.1593, 0.2252, 0.1142, 0.2269, 0.1112, 0.337, 0.1176, 0.3315, 0.1392, 0.2269, 0.1112, 0.2277, 0.108, 0.3355, 0.09536, 0.337, 0.1176, 0.2277, 0.108, 0.2275, 0.1046, 0.3268, 0.07345, 0.3355, 0.09536, 0.2275, 0.1046, 0.2265, 0.1013, 0.3108, 0.05557, 0.3268, 0.07345, 0.2265, 0.1013, 0.2246, 0.09822, 0.2928, 0.04194, 0.3108, 0.05557, 0.2246, 0.09822, 0.222, 0.09546, 0.274, 0.03137, 0.2928, 0.04194, 0.222, 0.09546, 0.2189, 0.09312, 0.2546, 0.02332, 0.274, 0.03137, 0.2189, 0.09312, 0.2152, 0.09129, 0.2346, 0.01776, 0.2546, 0.02332, 0.2152, 0.09129, 0.2113, 0.09, 0.2142, 0.01476, 0.2346, 0.01776, 0.2113, 0.09, 0.2072, 0.0893, 0.1936, 0.01435, 0.2142, 0.01476, 0.2072, 0.0893, 0.203, 0.08922, 0.173, 0.01655, 0.1936, 0.01435, 0.203, 0.08922, 0.1988, 0.08975, 0.1526, 0.02136, 0.173, 0.01655, 0.1988, 0.08975, 0.1949, 0.09087, 0.1327, 0.0287, 0.1526, 0.02136, 0.1949, 0.09087, 0.1913, 0.09256, 0.1133, 0.0385, 0.1327, 0.0287, 0.1913, 0.09256, 0.1882, 0.09477, 0.09401, 0.05117, 0.1133, 0.0385, 0.1882, 0.09477, 0.1857, 0.0974, 0.07544, 0.0685, 0.09401, 0.05117, 0.1857, 0.0974, 0.184, 0.1004, 0.06288, 0.09305, 0.07544, 0.0685, 0.184, 0.1004, 0.1831, 0.1036, 0.07084, 0.1194, 0.06288, 0.09305, 0.1831, 0.1036, 0.1833, 0.107, 0.08607, 0.1397, 0.07084, 0.1194, 0.1833, 0.107, 0.1845, 0.1103, 0.1027, 0.1556, 0.08607, 0.1397, 0.1845, 0.1103, 0.1864, 0.1134, 0.1201, 0.1687, 0.1027, 0.1556, 0.1864, 0.1134, 0.1891, 0.1162, 0.1384, 0.1795, 0.1201, 0.1687, 0.1891, 0.1162, 0.1923, 0.1185, 0.1576, 0.1878, 0.1384, 0.1795, 0.1923, 0.1185, 0.1959, 0.1203, 0.1775, 0.1937, 0.1576, 0.1878, 0.1959, 0.1203, 0.1999, 0.1216, 0.1978, 0.197, 0.1775, 0.1937, 0.1999, 0.1216, 0.204, 0.1224, 0.2184, 0.1976, 0.1978, 0.197, 0.204, 0.1224, 0.2082, 0.1224, 0.2391, 0.1957, 0.2184, 0.1976, 0.2082, 0.1224, 0.2123, 0.1219, 0.2596, 0.1913, 0.2391, 0.1957, 0.2123, 0.1219, 0.2162, 0.1208, 0.28, 0.1842, 0.2596, 0.1913, 0.2162, 0.1208, 0.2197, 0.1191, 0.2228, 0.1169, 0.2197, 0.1191, 0.2194, 0.1187, 0.2224, 0.1166, 0.2252, 0.1142, 0.2228, 0.1169, 0.2224, 0.1166, 0.2248, 0.114, 0.2269, 0.1112, 0.2252, 0.1142, 0.2248, 0.114, 0.2264, 0.1111, 0.2277, 0.108, 0.2269, 0.1112, 0.2264, 0.1111, 0.2271, 0.1079, 0.2275, 0.1046, 0.2277, 0.108, 0.2271, 0.1079, 0.227, 0.1047, 0.2265, 0.1013, 0.2275, 0.1046, 0.227, 0.1047, 0.226, 0.1015, 0.2246, 0.09822, 0.2265, 0.1013, 0.226, 0.1015, 0.2242, 0.09846, 0.222, 0.09546, 0.2246, 0.09822, 0.2242, 0.09846, 0.2216, 0.09577, 0.2189, 0.09312, 0.222, 0.09546, 0.2216, 0.09577, 0.2186, 0.09349, 0.2152, 0.09129, 0.2189, 0.09312, 0.2186, 0.09349, 0.215, 0.09169, 0.2113, 0.09, 0.2152, 0.09129, 0.215, 0.09169, 0.2112, 0.09043, 0.2072, 0.0893, 0.2113, 0.09, 0.2112, 0.09043, 0.2071, 0.08975, 0.203, 0.08922, 0.2072, 0.0893, 0.2071, 0.08975, 0.203, 0.08966, 0.1988, 0.08975, 0.203, 0.08922, 0.203, 0.08966, 0.199, 0.09018, 0.1949, 0.09087, 0.1988, 0.08975, 0.199, 0.09018, 0.1951, 0.09128, 0.1913, 0.09256, 0.1949, 0.09087, 0.1951, 0.09128, 0.1917, 0.09293, 0.1882, 0.09477, 0.1913, 0.09256, 0.1917, 0.09293, 0.1886, 0.0951, 0.1857, 0.0974, 0.1882, 0.09477, 0.1886, 0.0951, 0.1861, 0.09765, 0.184, 0.1004, 0.1857, 0.0974, 0.1861, 0.09765, 0.1845, 0.1006, 0.1831, 0.1036, 0.184, 0.1004, 0.1845, 0.1006, 0.1837, 0.1037, 0.1833, 0.107, 0.1831, 0.1036, 0.1837, 0.1037, 0.1839, 0.107, 0.1845, 0.1103, 0.1833, 0.107, 0.1839, 0.107, 0.185, 0.1102, 0.1864, 0.1134, 0.1845, 0.1103, 0.185, 0.1102, 0.1869, 0.1132, 0.1891, 0.1162, 0.1864, 0.1134, 0.1869, 0.1132, 0.1894, 0.1159, 0.1923, 0.1185, 0.1891, 0.1162, 0.1894, 0.1159, 0.1926, 0.1181, 0.1959, 0.1203, 0.1923, 0.1185, 0.1926, 0.1181, 0.1961, 0.1199, 0.1999, 0.1216, 0.1959, 0.1203, 0.1961, 0.1199, 0.2, 0.1212, 0.204, 0.1224, 0.1999, 0.1216, 0.2, 0.1212, 0.204, 0.1219, 0.2082, 0.1224, 0.204, 0.1224, 0.204, 0.1219, 0.2081, 0.122, 0.2123, 0.1219, 0.2082, 0.1224, 0.2081, 0.122, 0.2121, 0.1215, 0.2162, 0.1208, 0.2123, 0.1219, 0.2121, 0.1215, 0.2159, 0.1204, 0.2197, 0.1191, 0.2162, 0.1208, 0.2159, 0.1204, 0.2194, 0.1187, 0.2845, 0.1992, 0.2828, 0.1935, 0.3058, 0.1854, 0.3087, 0.1925, 0.3087, 0.1925, 0.3058, 0.1854, 0.3343, 0.1712, 0.3426, 0.1784, 0.3426, 0.1784, 0.3343, 0.1712, 0.3483, 0.1436, 0.3573, 0.1461, 0.3573, 0.1461, 0.3483, 0.1436, 0.3541, 0.1191, 0.363, 0.1198, 0.363, 0.1198, 0.3541, 0.1191, 0.3527, 0.09404, 0.3621, 0.09325, 0.3621, 0.09325, 0.3527, 0.09404, 0.3439, 0.06445, 0.3533, 0.05892, 0.3533, 0.05892, 0.3439, 0.06445, 0.3184, 0.04533, 0.3225, 0.03888, 0.3225, 0.03888, 0.3184, 0.04533, 0.2972, 0.0333, 0.2999, 0.02798, 0.2999, 0.02798, 0.2972, 0.0333, 0.2776, 0.02326, 0.2798, 0.01819, 0.2798, 0.01819, 0.2776, 0.02326, 0.2574, 0.01501, 0.2592, 0.009773, 0.2592, 0.009773, 0.2574, 0.01501, 0.2364, 0.009177, 0.2376, 0.003755, 0.2376, 0.003755, 0.2364, 0.009177, 0.2149, 0.006007, 0.2154, 0.0004839, 0.2154, 0.0004839, 0.2149, 0.006007, 0.1932, 0.005553, 0.193, 0.0, 0.193, 0.0, 0.1932, 0.005553, 0.1715, 0.007831, 0.1705, 0.002319, 0.1705, 0.002319, 0.1715, 0.007831, 0.15, 0.01288, 0.1484, 0.007519, 0.1484, 0.007519, 0.15, 0.01288, 0.1293, 0.02055, 0.1272, 0.01543, 0.1272, 0.01543, 0.1293, 0.02055, 0.1096, 0.03002, 0.1073, 0.02485, 0.1073, 0.02485, 0.1096, 0.03002, 0.08888, 0.04, 0.08619, 0.03328, 0.08619, 0.03328, 0.08888, 0.04, 0.06062, 0.05361, 0.05328, 0.04371, 0.05328, 0.04371, 0.06062, 0.05361, 0.02202, 0.08931, 0.0, 0.08737, 0.0, 0.08737, 0.02202, 0.08931, 0.05268, 0.1304, 0.04323, 0.1385, 0.04323, 0.1385, 0.05268, 0.1304, 0.07912, 0.1497, 0.07524, 0.1559, 0.07524, 0.1559, 0.07912, 0.1497, 0.09763, 0.1633, 0.09447, 0.168, 0.09447, 0.168, 0.09763, 0.1633, 0.1154, 0.1761, 0.1124, 0.1808, 0.1124, 0.1808, 0.1154, 0.1761, 0.1344, 0.1874, 0.1318, 0.1924, 0.1318, 0.1924, 0.1344, 0.1874, 0.1545, 0.1962, 0.1526, 0.2014, 0.1526, 0.2014, 0.1545, 0.1962, 0.1755, 0.2023, 0.1743, 0.2077, 0.1743, 0.2077, 0.1755, 0.2023, 0.197, 0.2057, 0.1964, 0.2112, 0.1964, 0.2112, 0.197, 0.2057, 0.2187, 0.2064, 0.2189, 0.2119, 0.2189, 0.2119, 0.2187, 0.2064, 0.2404, 0.2044, 0.2412, 0.2099, 0.2412, 0.2099, 0.2404, 0.2044, 0.2617, 0.1999, 0.263, 0.2053, 0.2828, 0.1935, 0.2845, 0.1992, 0.263, 0.2053, 0.2617, 0.1999, 0.7244, 0.2572, 0.7158, 0.2645, 0.6977, 0.2384, 0.7077, 0.2328, 0.7077, 0.2328, 0.6977, 0.2384, 0.6845, 0.2084, 0.6964, 0.2054, 0.6964, 0.2054, 0.6845, 0.2084, 0.6823, 0.177, 0.6924, 0.1767, 0.6924, 0.1767, 0.6823, 0.177, 0.6831, 0.1476, 0.6928, 0.1484, 0.6928, 0.1484, 0.6831, 0.1476, 0.6872, 0.1184, 0.6971, 0.1204, 0.6971, 0.1204, 0.6872, 0.1184, 0.6946, 0.08784, 0.7058, 0.0927, 0.7058, 0.0927, 0.6946, 0.08784, 0.7127, 0.06047, 0.7216, 0.06759, 0.7216, 0.06759, 0.7127, 0.06047, 0.7349, 0.03777, 0.7421, 0.04634, 0.7421, 0.04634, 0.7349, 0.03777, 0.7609, 0.01978, 0.7664, 0.02956, 0.7664, 0.02956, 0.7609, 0.01978, 0.79, 0.007188, 0.7934, 0.01785, 0.7934, 0.01785, 0.79, 0.007188, 0.8209, 0.0005055, 0.8222, 0.01163, 0.8222, 0.01163, 0.8209, 0.0005055, 0.8526, 2.8e-07, 0.8516, 0.01115, 0.8516, 0.01115, 0.8526, 2.8e-07, 0.8837, 0.005685, 0.8806, 0.01644, 0.8806, 0.01644, 0.8837, 0.005685, 0.9131, 0.01734, 0.908, 0.02728, 0.908, 0.02728, 0.9131, 0.01734, 0.9397, 0.03451, 0.9327, 0.04326, 0.9327, 0.04326, 0.9397, 0.03451, 0.9624, 0.05654, 0.9539, 0.06377, 0.9539, 0.06377, 0.9624, 0.05654, 0.9804, 0.08259, 0.9706, 0.088, 0.9706, 0.088, 0.9804, 0.08259, 0.9929, 0.1116, 0.9823, 0.115, 0.9823, 0.115, 0.9929, 0.1116, 0.9995, 0.1426, 0.9884, 0.1438, 0.9884, 0.1438, 0.9995, 0.1426, 1.0, 0.1742, 0.9888, 0.1733, 0.9888, 0.1733, 1.0, 0.1742, 0.9944, 0.2041, 0.9835, 0.2022, 0.9835, 0.2022, 0.9944, 0.2041, 0.9826, 0.2347, 0.9726, 0.2296, 0.9726, 0.2296, 0.9826, 0.2347, 0.9654, 0.2613, 0.9566, 0.2543, 0.9566, 0.2543, 0.9654, 0.2613, 0.9433, 0.2839, 0.9361, 0.2754, 0.9361, 0.2754, 0.9433, 0.2839, 0.9172, 0.3019, 0.9118, 0.2921, 0.9118, 0.2921, 0.9172, 0.3019, 0.8881, 0.3144, 0.8848, 0.3037, 0.8848, 0.3037, 0.8881, 0.3144, 0.8572, 0.3209, 0.856, 0.3098, 0.856, 0.3098, 0.8572, 0.3209, 0.8255, 0.3213, 0.8265, 0.3102, 0.8265, 0.3102, 0.8255, 0.3213, 0.7944, 0.3156, 0.7976, 0.3048, 0.7976, 0.3048, 0.7944, 0.3156, 0.765, 0.3038, 0.7702, 0.2939, 0.7702, 0.2939, 0.765, 0.3038, 0.7385, 0.2865, 0.7455, 0.2778, 0.7158, 0.2645, 0.7244, 0.2572, 0.7455, 0.2778, 0.7385, 0.2865, 0.2828, 0.1935, 0.2819, 0.1906, 0.3041, 0.1818, 0.3058, 0.1854, 0.3058, 0.1854, 0.3041, 0.1818, 0.3292, 0.1673, 0.3343, 0.1712, 0.3343, 0.1712, 0.3292, 0.1673, 0.3428, 0.1423, 0.3483, 0.1436, 0.3483, 0.1436, 0.3428, 0.1423, 0.3485, 0.1186, 0.3541, 0.1191, 0.3541, 0.1191, 0.3485, 0.1186, 0.3471, 0.09439, 0.3527, 0.09404, 0.3527, 0.09404, 0.3471, 0.09439, 0.3382, 0.06744, 0.3439, 0.06445, 0.3439, 0.06445, 0.3382, 0.06744, 0.3161, 0.04865, 0.3184, 0.04533, 0.3184, 0.04533, 0.3161, 0.04865, 0.2958, 0.03604, 0.2972, 0.0333, 0.2972, 0.0333, 0.2958, 0.03604, 0.2765, 0.02582, 0.2776, 0.02326, 0.2776, 0.02326, 0.2765, 0.02582, 0.2565, 0.01764, 0.2574, 0.01501, 0.2574, 0.01501, 0.2565, 0.01764, 0.2358, 0.0119, 0.2364, 0.009177, 0.2364, 0.009177, 0.2358, 0.0119, 0.2147, 0.008778, 0.2149, 0.006007, 0.2149, 0.006007, 0.2147, 0.008778, 0.1933, 0.008339, 0.1932, 0.005553, 0.1932, 0.005553, 0.1933, 0.008339, 0.1719, 0.01059, 0.1715, 0.007831, 0.1715, 0.007831, 0.1719, 0.01059, 0.1508, 0.01556, 0.15, 0.01288, 0.15, 0.01288, 0.1508, 0.01556, 0.1304, 0.02312, 0.1293, 0.02055, 0.1293, 0.02055, 0.1304, 0.02312, 0.1107, 0.03269, 0.1096, 0.03002, 0.1096, 0.03002, 0.1107, 0.03269, 0.0904, 0.04358, 0.08888, 0.04, 0.08888, 0.04, 0.0904, 0.04358, 0.06528, 0.05857, 0.06062, 0.05361, 0.06062, 0.05361, 0.06528, 0.05857, 0.03613, 0.0906, 0.02202, 0.08931, 0.02202, 0.08931, 0.03613, 0.0906, 0.05896, 0.1275, 0.05268, 0.1304, 0.05268, 0.1304, 0.05896, 0.1275, 0.08122, 0.1465, 0.07912, 0.1497, 0.07912, 0.1497, 0.08122, 0.1465, 0.09921, 0.1609, 0.09763, 0.1633, 0.09763, 0.1633, 0.09921, 0.1609, 0.1169, 0.1738, 0.1154, 0.1761, 0.1154, 0.1761, 0.1169, 0.1738, 0.1356, 0.1849, 0.1344, 0.1874, 0.1344, 0.1874, 0.1356, 0.1849, 0.1555, 0.1935, 0.1545, 0.1962, 0.1545, 0.1962, 0.1555, 0.1935, 0.1761, 0.1996, 0.1755, 0.2023, 0.1755, 0.2023, 0.1761, 0.1996, 0.1972, 0.2029, 0.197, 0.2057, 0.197, 0.2057, 0.1972, 0.2029, 0.2186, 0.2036, 0.2187, 0.2064, 0.2187, 0.2064, 0.2186, 0.2036, 0.24, 0.2017, 0.2404, 0.2044, 0.2404, 0.2044, 0.24, 0.2017, 0.261, 0.1972, 0.2617, 0.1999, 0.2617, 0.1999, 0.261, 0.1972, 0.2819, 0.1906, 0.2828, 0.1935, 0.2819, 0.1906, 0.2809, 0.1871, 0.302, 0.1776, 0.3041, 0.1818, 0.2809, 0.1871, 0.28, 0.1842, 0.3002, 0.174, 0.302, 0.1776, 0.3041, 0.1818, 0.302, 0.1776, 0.3237, 0.163, 0.3292, 0.1673, 0.302, 0.1776, 0.3002, 0.174, 0.319, 0.1593, 0.3237, 0.163, 0.3292, 0.1673, 0.3237, 0.163, 0.3368, 0.1406, 0.3428, 0.1423, 0.3237, 0.163, 0.319, 0.1593, 0.3315, 0.1392, 0.3368, 0.1406, 0.3428, 0.1423, 0.3368, 0.1406, 0.3424, 0.1181, 0.3485, 0.1186, 0.3368, 0.1406, 0.3315, 0.1392, 0.337, 0.1176, 0.3424, 0.1181, 0.3485, 0.1186, 0.3424, 0.1181, 0.3409, 0.09493, 0.3471, 0.09439, 0.3424, 0.1181, 0.337, 0.1176, 0.3355, 0.09536, 0.3409, 0.09493, 0.3471, 0.09439, 0.3409, 0.09493, 0.3321, 0.0707, 0.3382, 0.06744, 0.3409, 0.09493, 0.3355, 0.09536, 0.3268, 0.07345, 0.3321, 0.0707, 0.3382, 0.06744, 0.3321, 0.0707, 0.3132, 0.05241, 0.3161, 0.04865, 0.3321, 0.0707, 0.3268, 0.07345, 0.3108, 0.05557, 0.3132, 0.05241, 0.3161, 0.04865, 0.3132, 0.05241, 0.2942, 0.03927, 0.2958, 0.03604, 0.3132, 0.05241, 0.3108, 0.05557, 0.2928, 0.04194, 0.2942, 0.03927, 0.2958, 0.03604, 0.2942, 0.03927, 0.2751, 0.02887, 0.2765, 0.02582, 0.2942, 0.03927, 0.2928, 0.04194, 0.274, 0.03137, 0.2751, 0.02887, 0.2765, 0.02582, 0.2751, 0.02887, 0.2554, 0.02076, 0.2565, 0.01764, 0.2751, 0.02887, 0.274, 0.03137, 0.2546, 0.02332, 0.2554, 0.02076, 0.2565, 0.01764, 0.2554, 0.02076, 0.2352, 0.01512, 0.2358, 0.0119, 0.2554, 0.02076, 0.2546, 0.02332, 0.2346, 0.01776, 0.2352, 0.01512, 0.2358, 0.0119, 0.2352, 0.01512, 0.2144, 0.01207, 0.2147, 0.008778, 0.2352, 0.01512, 0.2346, 0.01776, 0.2142, 0.01476, 0.2144, 0.01207, 0.2147, 0.008778, 0.2144, 0.01207, 0.1934, 0.01164, 0.1933, 0.008339, 0.2144, 0.01207, 0.2142, 0.01476, 0.1936, 0.01435, 0.1934, 0.01164, 0.1933, 0.008339, 0.1934, 0.01164, 0.1725, 0.01387, 0.1719, 0.01059, 0.1934, 0.01164, 0.1936, 0.01435, 0.173, 0.01655, 0.1725, 0.01387, 0.1719, 0.01059, 0.1725, 0.01387, 0.1518, 0.01875, 0.1508, 0.01556, 0.1725, 0.01387, 0.173, 0.01655, 0.1526, 0.02136, 0.1518, 0.01875, 0.1508, 0.01556, 0.1518, 0.01875, 0.1317, 0.02619, 0.1304, 0.02312, 0.1518, 0.01875, 0.1526, 0.02136, 0.1327, 0.0287, 0.1317, 0.02619, 0.1304, 0.02312, 0.1317, 0.02619, 0.1121, 0.03587, 0.1107, 0.03269, 0.1317, 0.02619, 0.1327, 0.0287, 0.1133, 0.0385, 0.1121, 0.03587, 0.1107, 0.03269, 0.1121, 0.03587, 0.09237, 0.04768, 0.0904, 0.04358, 0.1121, 0.03587, 0.1133, 0.0385, 0.09401, 0.05117, 0.09237, 0.04768, 0.0904, 0.04358, 0.09237, 0.04768, 0.07066, 0.06394, 0.06528, 0.05857, 0.09237, 0.04768, 0.09401, 0.05117, 0.07544, 0.0685, 0.07066, 0.06394, 0.06528, 0.05857, 0.07066, 0.06394, 0.05031, 0.09191, 0.03613, 0.0906, 0.07066, 0.06394, 0.07544, 0.0685, 0.06288, 0.09305, 0.05031, 0.09191, 0.03613, 0.0906, 0.05031, 0.09191, 0.06528, 0.1231, 0.05896, 0.1275, 0.05031, 0.09191, 0.06288, 0.09305, 0.07084, 0.1194, 0.06528, 0.1231, 0.05896, 0.1275, 0.06528, 0.1231, 0.08386, 0.1428, 0.08122, 0.1465, 0.06528, 0.1231, 0.07084, 0.1194, 0.08607, 0.1397, 0.08386, 0.1428, 0.08122, 0.1465, 0.08386, 0.1428, 0.1012, 0.158, 0.09921, 0.1609, 0.08386, 0.1428, 0.08607, 0.1397, 0.1027, 0.1556, 0.1012, 0.158, 0.09921, 0.1609, 0.1012, 0.158, 0.1187, 0.171, 0.1169, 0.1738, 0.1012, 0.158, 0.1027, 0.1556, 0.1201, 0.1687, 0.1187, 0.171, 0.1169, 0.1738, 0.1187, 0.171, 0.1372, 0.1819, 0.1356, 0.1849, 0.1187, 0.171, 0.1201, 0.1687, 0.1384, 0.1795, 0.1372, 0.1819, 0.1356, 0.1849, 0.1372, 0.1819, 0.1566, 0.1904, 0.1555, 0.1935, 0.1372, 0.1819, 0.1384, 0.1795, 0.1576, 0.1878, 0.1566, 0.1904, 0.1555, 0.1935, 0.1566, 0.1904, 0.1769, 0.1963, 0.1761, 0.1996, 0.1566, 0.1904, 0.1576, 0.1878, 0.1775, 0.1937, 0.1769, 0.1963, 0.1761, 0.1996, 0.1769, 0.1963, 0.1975, 0.1996, 0.1972, 0.2029, 0.1769, 0.1963, 0.1775, 0.1937, 0.1978, 0.197, 0.1975, 0.1996, 0.1972, 0.2029, 0.1975, 0.1996, 0.2185, 0.2003, 0.2186, 0.2036, 0.1975, 0.1996, 0.1978, 0.197, 0.2184, 0.1976, 0.2185, 0.2003, 0.2186, 0.2036, 0.2185, 0.2003, 0.2395, 0.1984, 0.24, 0.2017, 0.2185, 0.2003, 0.2184, 0.1976, 0.2391, 0.1957, 0.2395, 0.1984, 0.24, 0.2017, 0.2395, 0.1984, 0.2602, 0.1939, 0.261, 0.1972, 0.2395, 0.1984, 0.2391, 0.1957, 0.2596, 0.1913, 0.2602, 0.1939, 0.261, 0.1972, 0.2602, 0.1939, 0.2809, 0.1871, 0.2819, 0.1906, 0.2602, 0.1939, 0.2596, 0.1913, 0.28, 0.1842, 0.2809, 0.1871, 0.7779, 0.6831, 0.778, 0.6612, 0.8037, 0.6615, 0.8036, 0.6833, 0.8036, 0.6833, 0.8037, 0.6615, 0.8294, 0.6617, 0.8293, 0.6836, 0.373, 0.1877, 0.3426, 0.1784, 0.3573, 0.1461, 0.383, 0.1514, 0.383, 0.1514, 0.3573, 0.1461, 0.363, 0.1198, 0.387, 0.1219, 0.387, 0.1219, 0.363, 0.1198, 0.3621, 0.09325, 0.3882, 0.09266, 0.3882, 0.09266, 0.3621, 0.09325, 0.3533, 0.05892, 0.3849, 0.05522, 0.1095, 0.6834, 0.1094, 0.6615, 0.1351, 0.6613, 0.1353, 0.6832, 0.1353, 0.6832, 0.1351, 0.6613, 0.1609, 0.661, 0.161, 0.6829, 0.161, 0.6829, 0.1609, 0.661, 0.1866, 0.6608, 0.1867, 0.6827, 0.1867, 0.6827, 0.1866, 0.6608, 0.2123, 0.6606, 0.2124, 0.6824, 0.2124, 0.6824, 0.2123, 0.6606, 0.238, 0.6604, 0.2382, 0.6822, 0.2382, 0.6822, 0.238, 0.6604, 0.2638, 0.6602, 0.2639, 0.6821, 0.2639, 0.6821, 0.2638, 0.6602, 0.2895, 0.66, 0.2896, 0.6819, 0.2896, 0.6819, 0.2895, 0.66, 0.3152, 0.6599, 0.3153, 0.6818, 0.3153, 0.6818, 0.3152, 0.6599, 0.341, 0.6598, 0.341, 0.6817, 0.341, 0.6817, 0.341, 0.6598, 0.3667, 0.6597, 0.3667, 0.6816, 0.3667, 0.6816, 0.3667, 0.6597, 0.3924, 0.6597, 0.3925, 0.6815, 0.3925, 0.6815, 0.3924, 0.6597, 0.4182, 0.6596, 0.4182, 0.6815, 0.4182, 0.6815, 0.4182, 0.6596, 0.4439, 0.6596, 0.4439, 0.6815, 0.4439, 0.6815, 0.4439, 0.6596, 0.4696, 0.6596, 0.4696, 0.6815, 0.4696, 0.6815, 0.4696, 0.6596, 0.4942, 0.6597, 0.4941, 0.6816, 0.4941, 0.6816, 0.4942, 0.6597, 0.521, 0.6597, 0.521, 0.6816, 0.521, 0.6816, 0.521, 0.6597, 0.5467, 0.6598, 0.5467, 0.6817, 0.5467, 0.6817, 0.5467, 0.6598, 0.5724, 0.6599, 0.5724, 0.6817, 0.5724, 0.6817, 0.5724, 0.6599, 0.5981, 0.66, 0.5981, 0.6818, 0.5981, 0.6818, 0.5981, 0.66, 0.6238, 0.6601, 0.6238, 0.6819, 0.6238, 0.6819, 0.6238, 0.6601, 0.6495, 0.6602, 0.6494, 0.6821, 0.6494, 0.6821, 0.6495, 0.6602, 0.6752, 0.6604, 0.6751, 0.6822, 0.6751, 0.6822, 0.6752, 0.6604, 0.7009, 0.6606, 0.7008, 0.6824, 0.7008, 0.6824, 0.7009, 0.6606, 0.7266, 0.6608, 0.7265, 0.6826, 0.7265, 0.6826, 0.7266, 0.6608, 0.7523, 0.661, 0.7522, 0.6829, 0.778, 0.6612, 0.7779, 0.6831, 0.7522, 0.6829, 0.7523, 0.661, 0.7775, 0.7321, 0.7779, 0.6831, 0.8036, 0.6833, 0.8032, 0.7323, 0.8032, 0.7323, 0.8036, 0.6833, 0.8293, 0.6836, 0.8288, 0.7326, 0.4336, 0.1959, 0.373, 0.1877, 0.383, 0.1514, 0.4381, 0.1601, 0.444, 0.09396, 0.3882, 0.09266, 0.3849, 0.05522, 0.4457, 0.05793, 0.11, 0.7325, 0.1095, 0.6834, 0.1353, 0.6832, 0.1357, 0.7322, 0.1357, 0.7322, 0.1353, 0.6832, 0.161, 0.6829, 0.1613, 0.7319, 0.1613, 0.7319, 0.161, 0.6829, 0.1867, 0.6827, 0.187, 0.7317, 0.187, 0.7317, 0.1867, 0.6827, 0.2124, 0.6824, 0.2127, 0.7315, 0.2127, 0.7315, 0.2124, 0.6824, 0.2382, 0.6822, 0.2384, 0.7313, 0.2384, 0.7313, 0.2382, 0.6822, 0.2639, 0.6821, 0.2641, 0.7311, 0.2641, 0.7311, 0.2639, 0.6821, 0.2896, 0.6819, 0.2898, 0.731, 0.2898, 0.731, 0.2896, 0.6819, 0.3153, 0.6818, 0.3155, 0.7308, 0.3155, 0.7308, 0.3153, 0.6818, 0.341, 0.6817, 0.3412, 0.7307, 0.3412, 0.7307, 0.341, 0.6817, 0.3667, 0.6816, 0.3668, 0.7307, 0.3668, 0.7307, 0.3667, 0.6816, 0.3925, 0.6815, 0.3925, 0.7306, 0.3925, 0.7306, 0.3925, 0.6815, 0.4182, 0.6815, 0.4182, 0.7305, 0.4182, 0.7305, 0.4182, 0.6815, 0.4439, 0.6815, 0.4439, 0.7305, 0.4439, 0.7305, 0.4439, 0.6815, 0.4696, 0.6815, 0.4696, 0.7305, 0.4696, 0.7305, 0.4696, 0.6815, 0.4941, 0.6816, 0.4941, 0.7306, 0.4941, 0.7306, 0.4941, 0.6816, 0.521, 0.6816, 0.5209, 0.7306, 0.5209, 0.7306, 0.521, 0.6816, 0.5467, 0.6817, 0.5466, 0.7307, 0.5466, 0.7307, 0.5467, 0.6817, 0.5724, 0.6817, 0.5723, 0.7307, 0.5723, 0.7307, 0.5724, 0.6817, 0.5981, 0.6818, 0.5979, 0.7308, 0.5979, 0.7308, 0.5981, 0.6818, 0.6238, 0.6819, 0.6236, 0.7309, 0.6236, 0.7309, 0.6238, 0.6819, 0.6494, 0.6821, 0.6492, 0.7311, 0.6492, 0.7311, 0.6494, 0.6821, 0.6751, 0.6822, 0.6749, 0.7312, 0.6749, 0.7312, 0.6751, 0.6822, 0.7008, 0.6824, 0.7006, 0.7314, 0.7006, 0.7314, 0.7008, 0.6824, 0.7265, 0.6826, 0.7262, 0.7316, 0.7262, 0.7316, 0.7265, 0.6826, 0.7522, 0.6829, 0.7519, 0.7318, 0.7779, 0.6831, 0.7775, 0.7321, 0.7519, 0.7318, 0.7522, 0.6829, 0.7767, 0.8592, 0.7775, 0.7321, 0.8032, 0.7323, 0.8023, 0.8594, 0.8023, 0.8594, 0.8032, 0.7323, 0.8288, 0.7326, 0.828, 0.8598, 0.5769, 0.2072, 0.4336, 0.1959, 0.4381, 0.1601, 0.579, 0.1729, 0.579, 0.1729, 0.4381, 0.1601, 0.4424, 0.1311, 0.5817, 0.139, 0.5817, 0.139, 0.4424, 0.1311, 0.444, 0.09396, 0.5848, 0.1052, 0.5848, 0.1052, 0.444, 0.09396, 0.4457, 0.05793, 0.5885, 0.07112, 0.1109, 0.8597, 0.11, 0.7325, 0.1357, 0.7322, 0.1365, 0.8594, 0.1365, 0.8594, 0.1357, 0.7322, 0.1613, 0.7319, 0.1622, 0.8591, 0.1622, 0.8591, 0.1613, 0.7319, 0.187, 0.7317, 0.1878, 0.8588, 0.1878, 0.8588, 0.187, 0.7317, 0.2127, 0.7315, 0.2134, 0.8586, 0.2134, 0.8586, 0.2127, 0.7315, 0.2384, 0.7313, 0.239, 0.8584, 0.239, 0.8584, 0.2384, 0.7313, 0.2641, 0.7311, 0.2646, 0.8583, 0.2646, 0.8583, 0.2641, 0.7311, 0.2898, 0.731, 0.2903, 0.8581, 0.2903, 0.8581, 0.2898, 0.731, 0.3155, 0.7308, 0.3159, 0.858, 0.3159, 0.858, 0.3155, 0.7308, 0.3412, 0.7307, 0.3415, 0.8579, 0.3415, 0.8579, 0.3412, 0.7307, 0.3668, 0.7307, 0.3671, 0.8578, 0.3671, 0.8578, 0.3668, 0.7307, 0.3925, 0.7306, 0.3927, 0.8577, 0.3927, 0.8577, 0.3925, 0.7306, 0.4182, 0.7305, 0.4183, 0.8577, 0.4183, 0.8577, 0.4182, 0.7305, 0.4439, 0.7305, 0.444, 0.8576, 0.444, 0.8576, 0.4439, 0.7305, 0.4696, 0.7305, 0.4696, 0.8576, 0.4696, 0.8576, 0.4696, 0.7305, 0.4941, 0.7306, 0.494, 0.8576, 0.494, 0.8576, 0.4941, 0.7306, 0.5209, 0.7306, 0.5208, 0.8576, 0.5208, 0.8576, 0.5209, 0.7306, 0.5466, 0.7307, 0.5464, 0.8577, 0.5464, 0.8577, 0.5466, 0.7307, 0.5723, 0.7307, 0.572, 0.8578, 0.572, 0.8578, 0.5723, 0.7307, 0.5979, 0.7308, 0.5976, 0.8579, 0.5976, 0.8579, 0.5979, 0.7308, 0.6236, 0.7309, 0.6232, 0.858, 0.6232, 0.858, 0.6236, 0.7309, 0.6492, 0.7311, 0.6488, 0.8581, 0.6488, 0.8581, 0.6492, 0.7311, 0.6749, 0.7312, 0.6743, 0.8583, 0.6743, 0.8583, 0.6749, 0.7312, 0.7006, 0.7314, 0.6999, 0.8584, 0.6999, 0.8584, 0.7006, 0.7314, 0.7262, 0.7316, 0.7255, 0.8586, 0.7255, 0.8586, 0.7262, 0.7316, 0.7519, 0.7318, 0.7511, 0.8589, 0.7775, 0.7321, 0.7767, 0.8592, 0.7511, 0.8589, 0.7519, 0.7318, 0.776, 0.9579, 0.7763, 0.9066, 0.8019, 0.9069, 0.8015, 0.9581, 0.7763, 0.9066, 0.7767, 0.8592, 0.8023, 0.8594, 0.8019, 0.9069, 0.8015, 0.9581, 0.8019, 0.9069, 0.8273, 0.9073, 0.827, 0.9584, 0.8019, 0.9069, 0.8023, 0.8594, 0.828, 0.8598, 0.8273, 0.9073, 0.6845, 0.2084, 0.6296, 0.2086, 0.6303, 0.1755, 0.6823, 0.177, 0.6296, 0.2086, 0.5769, 0.2072, 0.579, 0.1729, 0.6303, 0.1755, 0.6823, 0.177, 0.6303, 0.1755, 0.6322, 0.1433, 0.6831, 0.1476, 0.6831, 0.1476, 0.6322, 0.1433, 0.6358, 0.1112, 0.6872, 0.1184, 0.6872, 0.1184, 0.6358, 0.1112, 0.6405, 0.07848, 0.6946, 0.08784, 0.6358, 0.1112, 0.5848, 0.1052, 0.5885, 0.07112, 0.6405, 0.07848, 0.1117, 0.9584, 0.1115, 0.9072, 0.137, 0.9069, 0.1373, 0.9582, 0.1115, 0.9072, 0.1109, 0.8597, 0.1365, 0.8594, 0.137, 0.9069, 0.1373, 0.9582, 0.137, 0.9069, 0.1625, 0.9067, 0.1628, 0.9579, 0.137, 0.9069, 0.1365, 0.8594, 0.1622, 0.8591, 0.1625, 0.9067, 0.1628, 0.9579, 0.1625, 0.9067, 0.1881, 0.9064, 0.1884, 0.9577, 0.1625, 0.9067, 0.1622, 0.8591, 0.1878, 0.8588, 0.1881, 0.9064, 0.1884, 0.9577, 0.1881, 0.9064, 0.2137, 0.9062, 0.2139, 0.9575, 0.1881, 0.9064, 0.1878, 0.8588, 0.2134, 0.8586, 0.2137, 0.9062, 0.2139, 0.9575, 0.2137, 0.9062, 0.2393, 0.906, 0.2395, 0.9573, 0.2137, 0.9062, 0.2134, 0.8586, 0.239, 0.8584, 0.2393, 0.906, 0.2395, 0.9573, 0.2393, 0.906, 0.2649, 0.9058, 0.2651, 0.9572, 0.2393, 0.906, 0.239, 0.8584, 0.2646, 0.8583, 0.2649, 0.9058, 0.2651, 0.9572, 0.2649, 0.9058, 0.2904, 0.9057, 0.2906, 0.957, 0.2649, 0.9058, 0.2646, 0.8583, 0.2903, 0.8581, 0.2904, 0.9057, 0.2906, 0.957, 0.2904, 0.9057, 0.316, 0.9056, 0.3162, 0.9569, 0.2904, 0.9057, 0.2903, 0.8581, 0.3159, 0.858, 0.316, 0.9056, 0.3162, 0.9569, 0.316, 0.9056, 0.3416, 0.9054, 0.3418, 0.9568, 0.316, 0.9056, 0.3159, 0.858, 0.3415, 0.8579, 0.3416, 0.9054, 0.3418, 0.9568, 0.3416, 0.9054, 0.3672, 0.9053, 0.3673, 0.9567, 0.3416, 0.9054, 0.3415, 0.8579, 0.3671, 0.8578, 0.3672, 0.9053, 0.3673, 0.9567, 0.3672, 0.9053, 0.3928, 0.9053, 0.3929, 0.9566, 0.3672, 0.9053, 0.3671, 0.8578, 0.3927, 0.8577, 0.3928, 0.9053, 0.3929, 0.9566, 0.3928, 0.9053, 0.4184, 0.9052, 0.4185, 0.9565, 0.3928, 0.9053, 0.3927, 0.8577, 0.4183, 0.8577, 0.4184, 0.9052, 0.4185, 0.9565, 0.4184, 0.9052, 0.444, 0.9052, 0.444, 0.9565, 0.4184, 0.9052, 0.4183, 0.8577, 0.444, 0.8576, 0.444, 0.9052, 0.444, 0.9565, 0.444, 0.9052, 0.4696, 0.9051, 0.4696, 0.9564, 0.444, 0.9052, 0.444, 0.8576, 0.4696, 0.8576, 0.4696, 0.9051, 0.4696, 0.9564, 0.4696, 0.9051, 0.4941, 0.9051, 0.4941, 0.9564, 0.4696, 0.9051, 0.4696, 0.8576, 0.494, 0.8576, 0.4941, 0.9051, 0.4941, 0.9564, 0.4941, 0.9051, 0.5207, 0.9052, 0.5207, 0.9564, 0.4941, 0.9051, 0.494, 0.8576, 0.5208, 0.8576, 0.5207, 0.9052, 0.5207, 0.9564, 0.5207, 0.9052, 0.5463, 0.9052, 0.5462, 0.9565, 0.5207, 0.9052, 0.5208, 0.8576, 0.5464, 0.8577, 0.5463, 0.9052, 0.5462, 0.9565, 0.5463, 0.9052, 0.5719, 0.9053, 0.5717, 0.9566, 0.5463, 0.9052, 0.5464, 0.8577, 0.572, 0.8578, 0.5719, 0.9053, 0.5717, 0.9566, 0.5719, 0.9053, 0.5974, 0.9054, 0.5973, 0.9566, 0.5719, 0.9053, 0.572, 0.8578, 0.5976, 0.8579, 0.5974, 0.9054, 0.5973, 0.9566, 0.5974, 0.9054, 0.623, 0.9055, 0.6228, 0.9568, 0.5974, 0.9054, 0.5976, 0.8579, 0.6232, 0.858, 0.623, 0.9055, 0.6228, 0.9568, 0.623, 0.9055, 0.6486, 0.9056, 0.6483, 0.9569, 0.623, 0.9055, 0.6232, 0.858, 0.6488, 0.8581, 0.6486, 0.9056, 0.6483, 0.9569, 0.6486, 0.9056, 0.6741, 0.9058, 0.6739, 0.957, 0.6486, 0.9056, 0.6488, 0.8581, 0.6743, 0.8583, 0.6741, 0.9058, 0.6739, 0.957, 0.6741, 0.9058, 0.6997, 0.9059, 0.6994, 0.9572, 0.6741, 0.9058, 0.6743, 0.8583, 0.6999, 0.8584, 0.6997, 0.9059, 0.6994, 0.9572, 0.6997, 0.9059, 0.7252, 0.9061, 0.7249, 0.9574, 0.6997, 0.9059, 0.6999, 0.8584, 0.7255, 0.8586, 0.7252, 0.9061, 0.7249, 0.9574, 0.7252, 0.9061, 0.7508, 0.9064, 0.7505, 0.9576, 0.7252, 0.9061, 0.7255, 0.8586, 0.7511, 0.8589, 0.7508, 0.9064, 0.7767, 0.8592, 0.7763, 0.9066, 0.7508, 0.9064, 0.7511, 0.8589, 0.7763, 0.9066, 0.776, 0.9579, 0.7505, 0.9576, 0.7508, 0.9064, 0.444, 0.09396, 0.4424, 0.1311, 0.4442, 0.1274, 0.4423, 0.1049, 0.4424, 0.1311, 0.4381, 0.1601, 0.4378, 0.1509, 0.4442, 0.1274, 0.3882, 0.09266, 0.444, 0.09396, 0.4423, 0.1049, 0.4002, 0.1042, 0.4381, 0.1601, 0.383, 0.1514, 0.3964, 0.1439, 0.4378, 0.1509, 0.387, 0.1219, 0.3882, 0.09266, 0.4002, 0.1042, 0.3937, 0.1254, 0.383, 0.1514, 0.387, 0.1219, 0.3937, 0.1254, 0.3964, 0.1439, 0.3964, 0.1439, 0.3937, 0.1254, 0.4031, 0.1252, 0.4048, 0.1371, 0.3937, 0.1254, 0.4002, 0.1042, 0.4077, 0.1119, 0.4031, 0.1252, 0.4378, 0.1509, 0.3964, 0.1439, 0.4048, 0.1371, 0.4286, 0.1408, 0.4002, 0.1042, 0.4423, 0.1049, 0.4312, 0.1128, 0.4077, 0.1119, 0.4442, 0.1274, 0.4378, 0.1509, 0.4286, 0.1408, 0.4334, 0.1285, 0.4423, 0.1049, 0.4442, 0.1274, 0.4334, 0.1285, 0.4312, 0.1128, 0.4312, 0.1128, 0.4334, 0.1285, 0.4252, 0.1264, 0.4229, 0.1206, 0.4334, 0.1285, 0.4286, 0.1408, 0.4218, 0.1304, 0.4252, 0.1264, 0.4077, 0.1119, 0.4312, 0.1128, 0.4229, 0.1206, 0.4167, 0.1205, 0.4286, 0.1408, 0.4048, 0.1371, 0.4153, 0.1292, 0.4218, 0.1304, 0.4031, 0.1252, 0.4077, 0.1119, 0.4167, 0.1205, 0.4142, 0.1252, 0.4048, 0.1371, 0.4031, 0.1252, 0.4142, 0.1252, 0.4153, 0.1292, 0.4153, 0.1292, 0.4142, 0.1252, 0.4258, 0.1257, 0.4258, 0.126, 0.4142, 0.1252, 0.4167, 0.1205, 0.4263, 0.1251, 0.4258, 0.1257, 0.4218, 0.1304, 0.4153, 0.1292, 0.4258, 0.126, 0.4274, 0.1269, 0.4167, 0.1205, 0.4229, 0.1206, 0.4279, 0.1246, 0.4263, 0.1251, 0.4252, 0.1264, 0.4218, 0.1304, 0.4274, 0.1269, 0.4285, 0.1261, 0.4229, 0.1206, 0.4252, 0.1264, 0.4285, 0.1261, 0.4279, 0.1246, 0.4279, 0.1246, 0.4285, 0.1261, 0.4326, 0.1263, 0.4323, 0.1258, 0.4285, 0.1261, 0.4274, 0.1269, 0.4321, 0.1264, 0.4326, 0.1263, 0.4263, 0.1251, 0.4279, 0.1246, 0.4323, 0.1258, 0.4314, 0.1261, 0.4274, 0.1269, 0.4258, 0.126, 0.4312, 0.1259, 0.4321, 0.1264, 0.4258, 0.1257, 0.4263, 0.1251, 0.4314, 0.1261, 0.4314, 0.1261, 0.4258, 0.126, 0.4258, 0.1257, 0.4314, 0.1261, 0.4312, 0.1259, 0.4312, 0.1259, 0.4314, 0.1261, 0.4381, 0.1267, 0.4381, 0.1261, 0.4314, 0.1261, 0.4314, 0.1261, 0.4375, 0.1269, 0.4381, 0.1267, 0.4321, 0.1264, 0.4312, 0.1259, 0.4381, 0.1261, 0.4378, 0.1267, 0.4314, 0.1261, 0.4323, 0.1258, 0.4374, 0.1267, 0.4375, 0.1269, 0.4326, 0.1263, 0.4321, 0.1264, 0.4378, 0.1267, 0.4377, 0.1267, 0.4323, 0.1258, 0.4326, 0.1263, 0.4377, 0.1267, 0.4374, 0.1267, 0.4374, 0.1267, 0.4377, 0.1267, 0.4444, 0.1274, 0.4437, 0.1274, 0.4377, 0.1267, 0.4378, 0.1267, 0.4464, 0.1274, 0.4444, 0.1274, 0.4375, 0.1269, 0.4374, 0.1267, 0.4437, 0.1274, 0.4451, 0.1275, 0.4378, 0.1267, 0.4381, 0.1261, 0.4526, 0.128, 0.4464, 0.1274, 0.4381, 0.1267, 0.4375, 0.1269, 0.4451, 0.1275, 0.4481, 0.1277, 0.4381, 0.1261, 0.4381, 0.1267, 0.4481, 0.1277, 0.4526, 0.128, 0.4526, 0.128, 0.4481, 0.1277, 0.4464, 0.1279, 0.4467, 0.1281, 0.4481, 0.1277, 0.4451, 0.1275, 0.446, 0.1278, 0.4464, 0.1279, 0.4464, 0.1274, 0.4526, 0.128, 0.4467, 0.1281, 0.4462, 0.1278, 0.4451, 0.1275, 0.4437, 0.1274, 0.4457, 0.1277, 0.446, 0.1278, 0.4444, 0.1274, 0.4464, 0.1274, 0.4462, 0.1278, 0.4459, 0.1277, 0.4437, 0.1274, 0.4444, 0.1274, 0.4459, 0.1277, 0.4457, 0.1277, 0.4457, 0.1277, 0.4459, 0.1277, 0.446, 0.1278, 0.446, 0.1278, 0.4459, 0.1277, 0.4462, 0.1278, 0.4461, 0.1278, 0.446, 0.1278, 0.446, 0.1278, 0.4457, 0.1277, 0.446, 0.1278, 0.446, 0.1278, 0.4462, 0.1278, 0.4467, 0.1281, 0.4461, 0.1279, 0.4461, 0.1278, 0.4464, 0.1279, 0.446, 0.1278, 0.446, 0.1278, 0.4461, 0.1278, 0.4467, 0.1281, 0.4464, 0.1279, 0.4461, 0.1278, 0.4461, 0.1279, 0.4461, 0.1279, 0.4461, 0.1278, 0.446, 0.1278, 0.446, 0.1278, 0.4461, 0.1278, 0.446, 0.1278, 0.446, 0.1278, 0.446, 0.1278, 0.4461, 0.1278, 0.4461, 0.1279, 0.446, 0.1278, 0.446, 0.1278, 0.446, 0.1278, 0.446, 0.1278, 0.446, 0.1278, 0.446, 0.1278, 0.446, 0.1278, 0.4461, 0.1278, 0.446, 0.1278, 0.446, 0.1278, 0.446, 0.1278, 0.446, 0.1278, 0.446, 0.1278, 0.446, 0.1278, 0.446, 0.1278, 0.446, 0.1278, 0.446, 0.1278, 0.446, 0.1278, 0.446, 0.1278, 0.446, 0.1278, 0.446, 0.1278, 0.446, 0.1278, 0.446, 0.1278, 0.446, 0.1278, 0.446, 0.1278, 0.446, 0.1278, 0.446, 0.1278, 0.446, 0.1278, 0.446, 0.1278, 0.446, 0.1278, 0.446, 0.1278, 0.446, 0.1278, 0.446, 0.1278, 0.446, 0.1278, 0.446, 0.1278, 0.446, 0.1278, 0.446, 0.1278, 0.446, 0.1278, 0.446, 0.1278, 0.446, 0.1278, 0.446, 0.1278, 0.446, 0.1278, 0.446, 0.1278, 0.446, 0.1278, 0.446, 0.1278, 0.446, 0.1278, 0.446, 0.1278, 0.446, 0.1278, 0.446, 0.1278, 0.446, 0.1278, 0.446, 0.1278, 0.446, 0.1278, 0.446, 0.1278, 0.446, 0.1278, 0.446, 0.1278, 0.446, 0.1278, 0.446, 0.1278, 0.446, 0.1278, 0.446, 0.1278, 0.446, 0.1278, 0.446, 0.1278, 0.446, 0.1278, 0.6358, 0.1112, 0.6322, 0.1433, 0.626, 0.1447, 0.6286, 0.1196, 0.6322, 0.1433, 0.6303, 0.1755, 0.6243, 0.1673, 0.626, 0.1447, 0.5848, 0.1052, 0.6358, 0.1112, 0.6286, 0.1196, 0.5877, 0.1155, 0.6303, 0.1755, 0.579, 0.1729, 0.5838, 0.1644, 0.6243, 0.1673, 0.5817, 0.139, 0.5848, 0.1052, 0.5877, 0.1155, 0.5855, 0.1412, 0.579, 0.1729, 0.5817, 0.139, 0.5855, 0.1412, 0.5838, 0.1644, 0.02262, 0.5035, 0.02266, 0.5399, 0.0, 0.5399, 3.775e-07, 0.5035, 0.04318, 0.5034, 0.04318, 0.5399, 0.02266, 0.5399, 0.02262, 0.5035])
me_cylinder_001.materials.append(mat_gold_001)
me_cylinder_001.use_remesh_preserve_volume = False
me_cylinder_001.use_remesh_preserve_attributes = False
me_cylinder_001.use_mirror_vertex_groups = False
me_cylinder_001.update()

# ---- objects
ob_lamp_003 = bpy.data.objects.new('Lamp.003', light_lamp)
ob_plane = bpy.data.objects.new('Plane', me_plane)
ob_empty_001 = bpy.data.objects.new('Empty.001', None)
ob_lamp = bpy.data.objects.new('Lamp', light_lamp_006)
ob_lamp_002 = bpy.data.objects.new('Lamp.002', light_lamp_003)
ob_lamp_001 = bpy.data.objects.new('Lamp.001', light_lamp_001)
ob_empty = bpy.data.objects.new('Empty', None)
ob_camera = bpy.data.objects.new('Camera', cam_camera)
ob_cylinder = bpy.data.objects.new('Cylinder', me_cylinder_001)

# ---- transforms, parenting, visibility, modifiers, constraints
ob_lamp_003.location = (-1.634, 0.0, 32.0)
ob_lamp_003.lock_rotations_4d = False
ob_lamp_003.empty_display_type = 'ARROWS'
ob_lamp_003.lineart.crease_threshold = 0.0
ob_plane.location = (-1.303, 0.0, 0.2213)
ob_plane.scale = (29.73, 29.73, 29.73)
ob_plane.lock_rotations_4d = False
ob_plane.empty_display_type = 'ARROWS'
ob_plane.lineart.crease_threshold = 0.0
ob_empty_001.location = (-1.451, 0.0, 3.961)
ob_empty_001.scale = (3.775, 3.775, 3.775)
ob_empty_001.lock_rotations_4d = False
ob_empty_001.empty_display_type = 'CUBE'
ob_empty_001.empty_image_offset = (0.0, 0.0)
ob_empty_001.lineart.crease_threshold = 0.0
ob_lamp.location = (22.63, 0.09076, 26.48)
ob_lamp.rotation_euler = (-1.188e-08, -0.7342, 3.144)
ob_lamp.lock_rotations_4d = False
ob_lamp.empty_display_type = 'ARROWS'
ob_lamp.lineart.crease_threshold = 0.0
ob_lamp_002.location = (-14.29, 22.96, 26.48)
ob_lamp_002.rotation_euler = (-1.188e-08, -0.7342, -1.052)
ob_lamp_002.lock_rotations_4d = False
ob_lamp_002.empty_display_type = 'ARROWS'
ob_lamp_002.lineart.crease_threshold = 0.0
ob_lamp_001.location = (-20.01, -18.96, 26.48)
ob_lamp_001.rotation_euler = (-1.188e-08, -0.7342, 0.8062)
ob_lamp_001.lock_rotations_4d = False
ob_lamp_001.empty_display_type = 'ARROWS'
ob_lamp_001.lineart.crease_threshold = 0.0
ob_empty.location = (-2.094, -2.516, 3.166)
ob_empty.scale = (5.837, 5.837, 5.837)
ob_empty.lock_rotations_4d = False
ob_empty.empty_display_type = 'ARROWS'
ob_empty.empty_image_offset = (0.0, 0.0)
ob_empty.lineart.crease_threshold = 0.0
ob_camera.location = (5.0, 20.0, 20.0)
ob_camera.rotation_euler = (0.8901, 0.0, 2.845)
ob_camera.lock_rotations_4d = False
ob_camera.empty_display_type = 'ARROWS'
ob_camera.color = (0.0, 0.0, 0.0, 0.0)
ob_camera.display_type = 'WIRE'
ob_camera.lineart.crease_threshold = 0.0
ob_cylinder.location = (-1.29, -0.04869, 3.826)
ob_cylinder.rotation_euler = (2.977e-08, -9.07e-10, -3.081)
ob_cylinder.scale = (3.154, 3.154, 3.747)
ob_cylinder.lock_rotations_4d = False
ob_cylinder.empty_display_type = 'ARROWS'
ob_cylinder.lineart.crease_threshold = 0.0
_m = ob_cylinder.modifiers.new('Subsurf', 'SUBSURF')
_m.uv_smooth = 'PRESERVE_CORNERS'
_m.quality = 2
_m.levels = 3
_m.show_only_control_edges = False

# ---- collection membership
col_collection_1.objects.link(ob_lamp_003)
col_collection_1.objects.link(ob_plane)
col_collection_1.objects.link(ob_empty_001)
col_collection_1.objects.link(ob_lamp)
col_collection_1.objects.link(ob_lamp_002)
col_collection_1.objects.link(ob_lamp_001)
col_collection_1.objects.link(ob_empty)
col_collection_1.objects.link(ob_camera)
col_collection_1.objects.link(ob_cylinder)

# ---- scene / render settings (as saved in the file)
scene.camera = ob_camera
scene.frame_start = 43; scene.frame_end = 250; scene.frame_set(48)
scene.render.engine = 'BLENDER_EEVEE_NEXT'
scene.render.image_settings.compression = 90
scene.render.resolution_x = 100
scene.render.resolution_y = 80
scene.render.pixel_aspect_x = 100.0
scene.render.pixel_aspect_y = 100.0
scene.render.fps = 25
scene.render.dither_intensity = 0.0
scene.render.use_compositing = False
scene.render.use_sequencer = False
scene.render.bake_margin = 2
scene.render.bake_bias = 0.0
scene.render.use_stamp_time = False
scene.render.use_stamp_date = False
scene.render.use_stamp_frame = False
scene.render.use_stamp_camera = False
scene.render.use_stamp_scene = False
scene.render.use_stamp_filename = False
scene.render.use_stamp_render_time = False
scene.render.stamp_font_size = 0
scene.cycles.use_denoising = False
scene.cycles.samples = 10
scene.cycles.sampling_pattern = 'TABULATED_SOBOL'
scene.cycles.light_sampling_threshold = 0.0
scene.cycles.use_adaptive_sampling = False
scene.cycles.use_light_tree = False
scene.cycles.blur_glossy = 0.0
scene.cycles.volume_bounces = 1
scene.cycles.pixel_filter_type = 'GAUSSIAN'
scene.cycles.sample_clamp_indirect = 0.0
scene.view_settings.view_transform = 'Raw'
bpy.context.view_layer.update()
